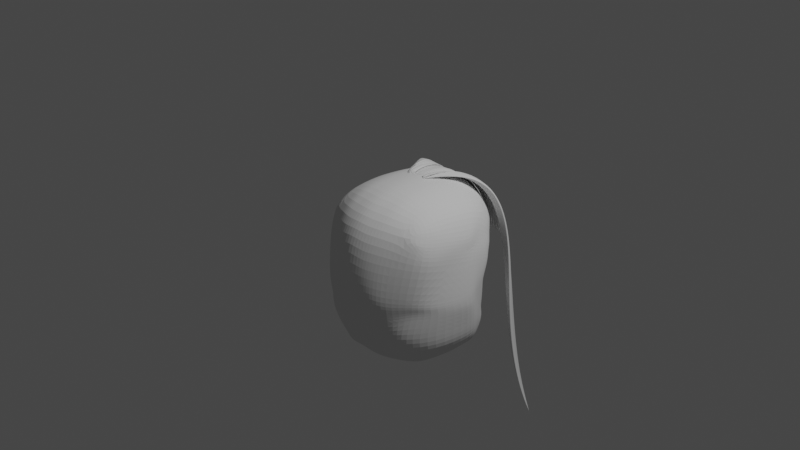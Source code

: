 # Source: gon5.blend  (saved by Blender 2.81.16; exported with 4.5.12 LTS)
import bpy
from mathutils import Matrix  # noqa: F401  (used for matrix-valued properties, if any)

bpy.ops.wm.read_factory_settings(use_empty=True)
scene = bpy.context.scene
scene.name = 'Scene'

# ---- collections
col_collection = bpy.data.collections.new('Collection'); scene.collection.children.link(col_collection)

# ---- world
world_world = bpy.data.worlds.new('World'); scene.world = world_world
world_world.use_nodes = True; world_world.node_tree.nodes.clear()
_N = world_world.node_tree.nodes; _L = world_world.node_tree.links
n0 = _N.new('ShaderNodeOutputWorld'); n0.name = 'World Output'; n0.location = (300, 300)
n1 = _N.new('ShaderNodeBackground'); n1.name = 'Background'; n1.location = (10, 300)
n1.inputs[0].default_value = (0.05088, 0.05088, 0.05088, 1.0)
_L.new(n1.outputs[0], n0.inputs[0])
n0.is_active_output = True
world_world.color = (0.05088, 0.05088, 0.05088)
world_world.use_sun_shadow = False
world_world.sun_shadow_jitter_overblur = 0.0

# ---- cameras
cam_camera = bpy.data.cameras.new('Camera')
cam_camera.clip_end = 100.0
cam_camera.ortho_scale = 7.314

# ---- lights
light_light = bpy.data.lights.new('Light', 'POINT')
light_light.transmission_factor = 0.0
light_light.energy = 1000.0
light_light.shadow_soft_size = 0.1
light_light.shadow_maximum_resolution = 0.006
light_light.use_absolute_resolution = True

# ---- meshes
me_plane = bpy.data.meshes.new('Plane')
me_plane.from_pydata([(-1.347, -1.313, -8.09), (0.0, -1.269, -8.535), (-1.181, 0.3744, -8.241), (0.0, 0.4515, -9.467), (-2.126, -1.346, -7.043), (-3.136, -1.747, -6.135), (-2.808, -2.024, -6.559), (-2.19, -1.683, -7.37), (0.0, -2.652, -8.531), (-2.449, 0.3601, -7.041), (-3.568, 0.1013, -6.62), (-5.309, -0.1598, -5.829), (-3.489, -2.65, -6.066), (-0.956, -3.017, -7.494), (0.0, -2.737, -8.431), (-4.263, -1.358, -5.916), (0.0, 2.306, -10.68), (0.0, 2.544, -8.492), (0.0, 4.147, -8.733), (0.0, 5.461, -8.778), (0.0, 8.783, -8.714), (-0.7577, 1.626, -8.209), (-1.281, 2.206, -7.828), (-0.8383, 4.183, -8.226), (-0.6477, 5.087, -8.696), (-0.8593, 8.709, -8.7), (-2.582, 1.346, -7.297), (-2.574, 3.04, -6.474), (-2.54, 4.433, -6.545), (-1.798, 4.822, -7.964), (-2.214, 8.274, -8.562), (-5.815, -0.4014, -3.995), (-2.699, 6.129, -6.737), (-3.962, 6.31, -6.083), (-5.304, 4.578, -5.123), (-4.807, 2.142, -5.472), (-2.606, 2.358, -6.247), (-3.201, 8.122, -8.138), (-5.69, 7.9, -5.791), (-6.527, 5.107, -3.939), (-5.722, 1.507, -4.891), (-3.65, 0.9562, -6.455), (-5.556, -1.549, -4.45), (-3.963, -3.548, -5.14), (-0.6449, -4.204, -6.605), (0.0, -3.959, -7.873), (-6.736, -0.4573, -2.717), (-5.254, -2.093, -3.18), (-3.12, -3.133, -3.977), (-0.7581, -3.617, -5.341), (0.0, -3.849, -6.14), (-6.44, 1.219, -3.427), (-6.745, 5.212, -2.879), (-5.826, 8.937, -4.852), (-3.748, 9.469, -7.646), (-2.486, 9.596, -8.303), (-1.651, 9.576, -8.563), (0.0, 9.587, -8.628), (-6.95, 1.353, -2.365), (-7.18, 4.277, -1.74), (-6.083, 9.295, -3.474), (-3.007, 10.85, -7.255), (-2.335, 10.99, -7.46), (-1.396, 11.08, -7.853), (-6.288, 8.057, -4.239), (0.0, 10.93, -8.007), (0.0, 11.89, -7.343), (0.0, 13.05, -5.598), (0.0, 13.47, -3.313), (-1.438, 12.06, -6.98), (-1.419, 12.87, -5.504), (-1.396, 13.3, -2.588), (-2.335, 11.81, -6.721), (-2.335, 12.94, -4.99), (-2.335, 13.11, -2.424), (-3.264, 11.74, -6.261), (-3.534, 12.34, -4.443), (-3.602, 12.58, -2.155), (-5.265, 11.68, -2.041), (-5.237, 11.37, -4.159), (-3.289, 6.353, -6.393), (-4.745, 8.203, -6.465), (-5.236, 9.404, -6.1), (-5.18, 10.6, -5.448), (-6.179, 9.564, -2.845), (-6.307, 9.633, -2.178), (-4.901, 5.483, -5.399), (-6.341, 6.625, -4.759), (-6.508, 7.116, -3.627), (-6.716, 7.515, -2.056), (-5.233, 3.404, -5.186), (-6.204, 3.411, -4.302), (-6.658, 3.231, -2.891), (-6.474, 8.476, -2.208), (-4.356, 6.091, -5.783), (-5.969, 7.405, -5.274), (-7.257, 3.206, -2.078), (0.0, 13.44, -0.7304), (-1.461, 13.25, -0.5603), (-2.335, 13.08, -0.5496), (-3.578, 12.66, -0.3971), (0.0, 12.97, 2.829), (-1.365, 12.92, 2.309), (-2.335, 12.79, 2.34), (-3.525, 12.35, 1.77), (0.0, 11.48, 5.01), (-1.396, 11.31, 4.951), (-2.6, 11.32, 4.43), (-3.982, 10.95, 3.789), (0.0, 9.002, 6.198), (-1.396, 8.647, 5.984), (-2.335, 8.521, 5.594), (-3.517, 8.418, 4.932), (0.0, 5.711, 6.558), (-1.396, 5.328, 6.231), (-2.335, 5.229, 5.954), (-3.517, 5.02, 5.335), (0.0, 3.686, 6.214), (-1.396, 3.303, 5.887), (-2.335, 3.204, 5.61), (-3.517, 2.564, 4.911), (0.0, 2.373, 5.766), (-1.396, 1.991, 5.439), (-2.335, 1.892, 5.162), (-3.517, 1.157, 4.556), (0.0, 0.3498, 5.148), (-1.396, -0.03298, 4.821), (-2.335, -0.132, 4.545), (-3.517, -0.8665, 3.938), (0.0, -0.9991, 4.592), (-1.317, -1.37, 4.348), (-2.396, -1.483, 3.967), (-3.32, -1.586, 3.404), (-6.329, 7.817, 0.5), (-6.336, 9.179, 0.07901), (-6.084, 8.374, 3.041), (-5.774, 9.334, 2.889), (-5.093, 11.68, -0.3165), (-4.992, 11.61, 1.532), (-6.05, 10.15, -0.2808), (-5.524, 10.44, 2.331), (-6.383, 4.528, 2.042), (-6.46, 3.457, 1.705), (-5.393, 4.779, 3.553), (-5.253, 3.707, 3.378), (-6.03, -0.7014, 1.366), (-6.244, 1.109, 1.718), (-4.513, -0.6006, 3.299), (-4.727, 1.205, 4.31), (-4.633, -2.236, 0.4301), (-4.322, -2.023, 2.06), (-1.375, -1.464, -7.914), (0.0, -1.412, -8.857), (-2.023, -1.471, -7.26), (-2.904, -1.778, -6.493), (-2.451, -1.927, -6.398), (-1.685, -1.688, -7.586), (0.0, -1.481, -9.064), (-1.427, -1.57, -7.544), (0.0, -1.617, -8.082), (-1.862, -1.612, -6.752), (-2.545, -1.919, -5.896), (-1.992, -1.759, -6.418), (-1.782, -1.707, -7.083), (0.0, -1.606, -7.925), (-2.449, 0.3601, -7.041), (0.0, -2.92, -3.71), (0.0, -3.559, -4.885), (0.0, 2.425, -9.588), (0.0, 7.122, -8.746), (-1.02, 1.916, -8.018), (-0.7535, 6.898, -8.698), (-2.512, 1.651, -7.263), (-2.006, 6.548, -8.263), (-2.95, 7.126, -7.438), (-4.86, 7.021, -6.038), (-5.929, 4.833, -4.569), (-5.265, 1.824, -5.181), (-3.128, 1.657, -6.351), (-4.051, 7.194, -6.53), (-5.719, 6.046, -5.365), (-5.729, 3.408, -4.773), (-5.203, 6.642, -5.651), (-7.175, 5.373, -1.419), (-7.649, 5.772, -1.416), (-8.15, 5.66, -0.5237), (-8.189, 4.866, -0.3893), (-8.098, 3.666, -0.5032), (-7.855, 3.216, -0.8256), (-7.599, 2.85, -0.9472), (-7.127, 2.658, -1.439), (-7.118, 2.747, -1.439), (-7.119, 5.118, -1.507), (-7.292, 3.872, -1.184), (-6.702, 4.222, -2.885), (-5.269, 3.991, -5.155), (-6.365, 4.259, -4.12), (-7.218, 3.741, -1.909), (-3.517, 3.792, 5.123), (-2.335, 4.217, 5.782), (-1.396, 4.316, 6.059), (0.0, 4.698, 6.386), (-6.422, 3.992, 1.873), (-5.323, 4.243, 3.465), (-5.829, 4.121, -4.671)], [(183, 184), (184, 185), (185, 186), (186, 187), (187, 188), (188, 189), (189, 190), (190, 191), (193, 192), (192, 183), (191, 193)], [(0, 2, 3, 1), (2, 0, 4, 9), (5, 10, 9, 4), (10, 5, 15, 11), (6, 12, 15, 5), (7, 13, 12, 6), (8, 14, 13, 7), (2, 21, 16, 3), (168, 16, 21, 170), (18, 17, 22, 23), (19, 18, 23, 24), (169, 19, 24, 171), (9, 26, 21, 2), (170, 21, 26, 172), (23, 22, 27, 28), (24, 23, 28, 29), (171, 24, 29, 173), (174, 37, 30, 173), (179, 81, 37, 174), (182, 95, 38, 175), (204, 196, 39, 176), (178, 41, 40, 177), (172, 178, 36, 27), (9, 10, 41, 26), (29, 28, 32), (27, 36, 28), (42, 31, 11, 15), (12, 43, 42, 15), (13, 44, 43, 12), (14, 45, 44, 13), (47, 46, 31, 42), (43, 48, 47, 42), (44, 49, 48, 43), (45, 50, 49, 44), (10, 11, 40, 41), (31, 51, 40, 11), (91, 40, 51, 92), (87, 39, 52, 88), (81, 38, 53, 82), (30, 37, 54, 55), (25, 30, 55, 56), (57, 20, 25, 56), (46, 58, 51, 31), (88, 52, 59, 89), (82, 53, 60, 83), (55, 54, 61, 62), (56, 55, 62, 63), (57, 56, 63, 65), (63, 69, 66, 65), (67, 66, 69, 70), (68, 67, 70, 71), (62, 72, 69, 63), (70, 69, 72, 73), (71, 70, 73, 74), (61, 75, 72, 62), (73, 72, 75, 76), (74, 73, 76, 77), (54, 82, 83, 61), (37, 81, 82, 54), (175, 38, 81, 179), (61, 83, 75), (76, 75, 83, 79), (77, 76, 79, 78), (79, 83, 60, 84), (78, 79, 84, 85), (64, 88, 89, 93), (95, 87, 88, 64), (176, 39, 87, 180), (196, 91, 92, 194), (177, 40, 91, 181), (38, 95, 64, 53), (53, 64, 93, 60), (180, 87, 95, 182), (93, 85, 84, 60), (58, 96, 92, 51), (194, 92, 96, 197), (74, 77, 100, 99), (71, 74, 99, 98), (68, 71, 98, 97), (99, 100, 104, 103), (98, 99, 103, 102), (97, 98, 102, 101), (103, 104, 108, 107), (102, 103, 107, 106), (101, 102, 106, 105), (107, 108, 112, 111), (106, 107, 111, 110), (105, 106, 110, 109), (111, 112, 116, 115), (110, 111, 115, 114), (109, 110, 114, 113), (199, 198, 120, 119), (200, 199, 119, 118), (201, 200, 118, 117), (119, 120, 124, 123), (118, 119, 123, 122), (117, 118, 122, 121), (123, 124, 128, 127), (122, 123, 127, 126), (121, 122, 126, 125), (127, 128, 132, 131), (126, 127, 131, 130), (125, 126, 130, 129), (93, 89, 133, 134), (134, 133, 135, 136), (108, 136, 135, 112), (78, 137, 100, 77), (104, 100, 137, 138), (108, 104, 138), (108, 138, 140), (108, 140, 136), (138, 137, 139, 140), (85, 139, 137, 78), (85, 93, 134, 139), (136, 140, 139, 134), (197, 96, 142, 202), (202, 142, 144, 203), (198, 203, 144, 120), (59, 141, 133, 89), (133, 141, 143, 135), (116, 112, 135, 143), (58, 46, 145, 146), (146, 145, 147, 148), (124, 148, 147, 128), (58, 146, 142, 96), (142, 146, 148, 144), (124, 120, 144, 148), (132, 128, 147, 150), (147, 145, 149, 150), (47, 149, 145, 46), (0, 1, 152, 151), (8, 7, 156, 157), (6, 5, 154, 155), (4, 0, 151, 153), (7, 6, 155, 156), (5, 4, 153, 154), (156, 155, 162, 163), (154, 153, 160, 161), (151, 152, 159, 158), (157, 156, 163, 164), (155, 154, 161, 162), (153, 151, 158, 160), (48, 49, 167, 166), (50, 167, 49), (86, 180, 182, 94), (35, 177, 181, 90), (34, 176, 180, 86), (33, 175, 179, 80), (26, 41, 178, 172), (36, 178, 177, 35), (195, 204, 176, 34), (94, 182, 175, 33), (80, 179, 174, 32), (32, 174, 173, 29), (25, 171, 173, 30), (22, 170, 172, 27), (20, 169, 171, 25), (17, 168, 170, 22), (90, 181, 204, 195), (116, 143, 203, 198), (141, 202, 203, 143), (59, 197, 202, 141), (113, 114, 200, 201), (114, 115, 199, 200), (115, 116, 198, 199), (52, 194, 197, 59), (39, 196, 194, 52), (181, 91, 196, 204)])
_uv = me_plane.uv_layers.new(name='UVMap')
_uv.uv.foreach_set('vector', [0.0, 0.0, 0.0, 1.0, 1.0, 1.0, 1.0, 0.0, 0.0, 1.0, 0.0, 0.0, 0.0, 0.0, 0.0, 0.0, 0.0, 0.0, 0.0, 0.0, 0.0, 0.0, 0.0, 0.0, 0.0, 0.0, 0.0, 0.0, 0.0, 0.0, 0.0, 0.0, 0.0, 0.0, 0.0, 0.0, 0.0, 0.0, 0.0, 0.0, 0.0, 0.0, 0.0, 0.0, 0.0, 0.0, 0.0, 0.0, 0.0, 0.0, 0.0, 0.0, 0.0, 0.0, 0.0, 0.0, 0.0, 1.0, 0.0, 0.0, 0.0, 0.0, 1.0, 1.0, 0.0, 0.0, 0.0, 0.0, 0.0, 0.0, 0.0, 0.0, 0.0, 0.0, 0.0, 0.0, 0.0, 0.0, 0.0, 0.0, 0.0, 0.0, 0.0, 0.0, 0.0, 0.0, 0.0, 0.0, 0.0, 0.0, 0.0, 0.0, 0.0, 0.0, 0.0, 0.0, 0.0, 0.0, 0.0, 0.0, 0.0, 0.0, 0.0, 1.0, 0.0, 0.0, 0.0, 0.0, 0.0, 0.0, 0.0, 0.0, 0.0, 0.0, 0.0, 0.0, 0.0, 0.0, 0.0, 0.0, 0.0, 0.0, 0.0, 0.0, 0.0, 0.0, 0.0, 0.0, 0.0, 0.0, 0.0, 0.0, 0.0, 0.0, 0.0, 0.0, 0.0, 0.0, 0.0, 0.0, 0.0, 0.0, 0.0, 0.0, 0.0, 0.0, 0.0, 0.0, 0.0, 0.0, 0.0, 0.0, 0.0, 0.0, 0.0, 0.0, 0.0, 0.0, 0.0, 0.0, 0.0, 0.0, 0.0, 0.0, 0.0, 0.0, 0.0, 0.0, 0.0, 0.0, 0.0, 0.0, 0.0, 0.0, 0.0, 0.0, 0.0, 0.0, 0.0, 0.0, 0.0, 0.0, 0.0, 0.0, 0.0, 0.0, 0.0, 0.0, 0.0, 0.0, 0.0, 0.0, 0.0, 0.0, 0.0, 0.0, 0.0, 0.0, 0.0, 0.0, 0.0, 0.0, 0.0, 0.0, 0.0, 0.0, 0.0, 0.0, 0.0, 0.0, 0.0, 0.0, 0.0, 0.0, 0.0, 0.0, 0.0, 0.0, 0.0, 0.0, 0.0, 0.0, 0.0, 0.0, 0.0, 0.0, 0.0, 0.0, 0.0, 0.0, 0.0, 0.0, 0.0, 0.0, 0.0, 0.0, 0.0, 0.0, 0.0, 0.0, 0.0, 0.0, 0.0, 0.0, 0.0, 0.0, 0.0, 0.0, 0.0, 0.0, 0.0, 0.0, 0.0, 0.0, 0.0, 0.0, 0.0, 0.0, 0.0, 0.0, 0.0, 0.0, 0.0, 0.0, 0.0, 0.0, 0.0, 0.0, 0.0, 0.0, 0.0, 0.0, 0.0, 0.0, 0.0, 0.0, 0.0, 0.0, 0.0, 0.0, 0.0, 0.0, 0.0, 0.0, 0.0, 0.0, 0.0, 0.0, 0.0, 0.0, 0.0, 0.0, 0.0, 0.0, 0.0, 0.0, 0.0, 0.0, 0.0, 0.0, 0.0, 0.0, 0.0, 0.0, 0.0, 0.0, 0.0, 0.0, 0.0, 0.0, 0.0, 0.0, 0.0, 0.0, 0.0, 0.0, 0.0, 0.0, 0.0, 0.0, 0.0, 0.0, 0.0, 0.0, 0.0, 0.0, 0.0, 0.0, 0.0, 0.0, 0.0, 0.0, 0.0, 0.0, 0.0, 0.0, 0.0, 0.0, 0.0, 0.0, 0.0, 0.0, 0.0, 0.0, 0.0, 0.0, 0.0, 0.0, 0.0, 0.0, 0.0, 0.0, 0.0, 0.0, 0.0, 0.0, 0.0, 0.0, 0.0, 0.0, 0.0, 0.0, 0.0, 0.0, 0.0, 0.0, 0.0, 0.0, 0.0, 0.0, 0.0, 0.0, 0.0, 0.0, 0.0, 0.0, 0.0, 0.0, 0.0, 0.0, 0.0, 0.0, 0.0, 0.0, 0.0, 0.0, 0.0, 0.0, 0.0, 0.0, 0.0, 0.0, 0.0, 0.0, 0.0, 0.0, 0.0, 0.0, 0.0, 0.0, 0.0, 0.0, 0.0, 0.0, 0.0, 0.0, 0.0, 0.0, 0.0, 0.0, 0.0, 0.0, 0.0, 0.0, 0.0, 0.0, 0.0, 0.0, 0.0, 0.0, 0.0, 0.0, 0.0, 0.0, 0.0, 0.0, 0.0, 0.0, 0.0, 0.0, 0.0, 0.0, 0.0, 0.0, 0.0, 0.0, 0.0, 0.0, 0.0, 0.0, 0.0, 0.0, 0.0, 0.0, 0.0, 0.0, 0.0, 0.0, 0.0, 0.0, 0.0, 0.0, 0.0, 0.0, 0.0, 0.0, 0.0, 0.0, 0.0, 0.0, 0.0, 0.0, 0.0, 0.0, 0.0, 0.0, 0.0, 0.0, 0.0, 0.0, 0.0, 0.0, 0.0, 0.0, 0.0, 0.0, 0.0, 0.0, 0.0, 0.0, 0.0, 0.0, 0.0, 0.0, 0.0, 0.0, 0.0, 0.0, 0.0, 0.0, 0.0, 0.0, 0.0, 0.0, 0.0, 0.0, 0.0, 0.0, 0.0, 0.0, 0.0, 0.0, 0.0, 0.0, 0.0, 0.0, 0.0, 0.0, 0.0, 0.0, 0.0, 0.0, 0.0, 0.0, 0.0, 0.0, 0.0, 0.0, 0.0, 0.0, 0.0, 0.0, 0.0, 0.0, 0.0, 0.0, 0.0, 0.0, 0.0, 0.0, 0.0, 0.0, 0.0, 0.0, 0.0, 0.0, 0.0, 0.0, 0.0, 0.0, 0.0, 0.0, 0.0, 0.0, 0.0, 0.0, 0.0, 0.0, 0.0, 0.0, 0.0, 0.0, 0.0, 0.0, 0.0, 0.0, 0.0, 0.0, 0.0, 0.0, 0.0, 0.0, 0.0, 0.0, 0.0, 0.0, 0.0, 0.0, 0.0, 0.0, 0.0, 0.0, 0.0, 0.0, 0.0, 0.0, 0.0, 0.0, 0.0, 0.0, 0.0, 0.0, 0.0, 0.0, 0.0, 0.0, 0.0, 0.0, 0.0, 0.0, 0.0, 0.0, 0.0, 0.0, 0.0, 0.0, 0.0, 0.0, 0.0, 0.0, 0.0, 0.0, 0.0, 0.0, 0.0, 0.0, 0.0, 0.0, 0.0, 0.0, 0.0, 0.0, 0.0, 0.0, 0.0, 0.0, 0.0, 0.0, 0.0, 0.0, 0.0, 0.0, 0.0, 0.0, 0.0, 0.0, 0.0, 0.0, 0.0, 0.0, 0.0, 0.0, 0.0, 0.0, 0.0, 0.0, 0.0, 0.0, 0.0, 0.0, 0.0, 0.0, 0.0, 0.0, 0.0, 0.0, 0.0, 0.0, 0.0, 0.0, 0.0, 0.0, 0.0, 0.0, 0.0, 0.0, 0.0, 0.0, 0.0, 0.0, 0.0, 0.0, 0.0, 0.0, 0.0, 0.0, 0.0, 0.0, 0.0, 0.0, 0.0, 0.0, 0.0, 0.0, 0.0, 0.0, 0.0, 0.0, 0.0, 0.0, 0.0, 0.0, 0.0, 0.0, 0.0, 0.0, 0.0, 0.0, 0.0, 0.0, 0.0, 0.0, 0.0, 0.0, 0.0, 0.0, 0.0, 0.0, 0.0, 0.0, 0.0, 0.0, 0.0, 0.0, 0.0, 0.0, 0.0, 0.0, 0.0, 0.0, 0.0, 0.0, 0.0, 0.0, 0.0, 0.0, 0.0, 0.0, 0.0, 0.0, 0.0, 0.0, 0.0, 0.0, 0.0, 0.0, 0.0, 0.0, 0.0, 0.0, 0.0, 0.0, 0.0, 0.0, 0.0, 0.0, 0.0, 0.0, 0.0, 0.0, 0.0, 0.0, 0.0, 0.0, 0.0, 0.0, 0.0, 0.0, 0.0, 0.0, 0.0, 0.0, 0.0, 0.0, 0.0, 0.0, 0.0, 0.0, 0.0, 0.0, 0.0, 0.0, 0.0, 0.0, 0.0, 0.0, 0.0, 0.0, 0.0, 0.0, 0.0, 0.0, 0.0, 0.0, 0.0, 0.0, 0.0, 0.0, 0.0, 0.0, 0.0, 0.0, 0.0, 0.0, 0.0, 0.0, 0.0, 0.0, 0.0, 0.0, 0.0, 0.0, 0.0, 0.0, 0.0, 0.0, 0.0, 0.0, 0.0, 0.0, 0.0, 0.0, 0.0, 0.0, 0.0, 0.0, 0.0, 0.0, 0.0, 0.0, 0.0, 0.0, 0.0, 0.0, 0.0, 0.0, 0.0, 0.0, 0.0, 0.0, 0.0, 0.0, 0.0, 0.0, 0.0, 0.0, 0.0, 0.0, 0.0, 0.0, 0.0, 0.0, 0.0, 0.0, 0.0, 0.0, 0.0, 0.0, 0.0, 0.0, 0.0, 0.0, 0.0, 0.0, 0.0, 0.0, 0.0, 0.0, 0.0, 0.0, 0.0, 0.0, 0.0, 0.0, 0.0, 0.0, 0.0, 0.0, 0.0, 0.0, 0.0, 0.0, 0.0, 0.0, 0.0, 0.0, 0.0, 0.0, 0.0, 0.0, 0.0, 0.0, 0.0, 0.0, 0.0, 0.0, 0.0, 0.0, 0.0, 0.0, 0.0, 0.0, 0.0, 0.0, 0.0, 0.0, 0.0, 0.0, 0.0, 0.0, 0.0, 0.0, 0.0, 0.0, 0.0, 0.0, 0.0, 0.0, 0.0, 0.0, 0.0, 0.0, 0.0, 0.0, 0.0, 0.0, 0.0, 0.0, 0.0, 0.0, 0.0, 0.0, 0.0, 0.0, 0.0, 0.0, 0.0, 0.0, 0.0, 0.0, 0.0, 0.0, 0.0, 0.0, 0.0, 0.0, 0.0, 0.0, 0.0, 0.0, 0.0, 0.0, 0.0, 0.0, 0.0, 0.0, 0.0, 0.0, 0.0, 0.0, 0.0, 0.0, 0.0, 0.0, 0.0, 0.0, 0.0, 0.0, 0.0, 0.0, 0.0, 0.0, 0.0, 0.0, 0.0, 0.0, 0.0, 0.0, 0.0, 0.0, 0.0, 0.0, 0.0, 0.0, 0.0, 0.0, 0.0, 0.0, 0.0, 0.0, 0.0, 0.0, 0.0, 0.0, 0.0, 0.0, 0.0, 0.0, 0.0, 0.0, 0.0, 0.0, 0.0, 0.0, 0.0, 0.0, 0.0, 0.0, 0.0, 0.0, 0.0, 0.0, 0.0, 0.0, 0.0, 0.0, 0.0, 0.0, 0.0, 0.0, 0.0, 0.0, 0.0, 0.0, 0.0, 0.0, 0.0, 0.0, 0.0, 0.0, 0.0, 0.0, 0.0, 0.0, 0.0, 0.0, 0.0, 0.0, 0.0, 0.0, 0.0, 0.0, 0.0, 0.0, 0.0, 0.0, 0.0, 0.0, 0.0, 0.0, 1.0, 0.0, 1.0, 0.0, 0.0, 0.0, 0.0, 0.0, 0.0, 0.0, 0.0, 0.0, 0.0, 0.0, 0.0, 0.0, 0.0, 0.0, 0.0, 0.0, 0.0, 0.0, 0.0, 0.0, 0.0, 0.0, 0.0, 0.0, 0.0, 0.0, 0.0, 0.0, 0.0, 0.0, 0.0, 0.0, 0.0, 0.0, 0.0, 0.0, 0.0, 0.0, 0.0, 0.0, 0.0, 0.0, 0.0, 0.0, 0.0, 0.0, 0.0, 0.0, 0.0, 0.0, 0.0, 0.0, 0.0, 0.0, 0.0, 0.0, 0.0, 0.0, 0.0, 0.0, 1.0, 0.0, 1.0, 0.0, 0.0, 0.0, 0.0, 0.0, 0.0, 0.0, 0.0, 0.0, 0.0, 0.0, 0.0, 0.0, 0.0, 0.0, 0.0, 0.0, 0.0, 0.0, 0.0, 0.0, 0.0, 0.0, 0.0, 0.0, 0.0, 0.0, 0.0, 0.0, 0.0, 0.0, 0.0, 0.0, 0.0, 0.0, 0.0, 0.0, 0.0, 0.0, 0.0, 0.0, 0.0, 0.0, 0.0, 0.0, 0.0, 0.0, 0.0, 0.0, 0.0, 0.0, 0.0, 0.0, 0.0, 0.0, 0.0, 0.0, 0.0, 0.0, 0.0, 0.0, 0.0, 0.0, 0.0, 0.0, 0.0, 0.0, 0.0, 0.0, 0.0, 0.0, 0.0, 0.0, 0.0, 0.0, 0.0, 0.0, 0.0, 0.0, 0.0, 0.0, 0.0, 0.0, 0.0, 0.0, 0.0, 0.0, 0.0, 0.0, 0.0, 0.0, 0.0, 0.0, 0.0, 0.0, 0.0, 0.0, 0.0, 0.0, 0.0, 0.0, 0.0, 0.0, 0.0, 0.0, 0.0, 0.0, 0.0, 0.0, 0.0, 0.0, 0.0, 0.0, 0.0, 0.0, 0.0, 0.0, 0.0, 0.0, 0.0, 0.0, 0.0, 0.0, 0.0, 0.0, 0.0, 0.0, 0.0, 0.0, 0.0, 0.0, 0.0, 0.0, 0.0, 0.0, 0.0, 0.0, 0.0, 0.0, 0.0, 0.0, 0.0, 0.0, 0.0, 0.0, 0.0, 0.0, 0.0, 0.0, 0.0, 0.0, 0.0, 0.0, 0.0, 0.0, 0.0, 0.0, 0.0, 0.0, 0.0, 0.0, 0.0, 0.0, 0.0, 0.0, 0.0, 0.0, 0.0, 0.0, 0.0, 0.0, 0.0, 0.0, 0.0, 0.0, 0.0, 0.0, 0.0, 0.0, 0.0, 0.0, 0.0, 0.0, 0.0, 0.0, 0.0, 0.0, 0.0, 0.0, 0.0, 0.0, 0.0, 0.0, 0.0, 0.0, 0.0, 0.0, 0.0, 0.0, 0.0, 0.0, 0.0, 0.0, 0.0, 0.0, 0.0, 0.0, 0.0, 0.0, 0.0, 0.0, 0.0, 0.0, 0.0, 0.0, 0.0, 0.0, 0.0, 0.0, 0.0, 0.0, 0.0, 0.0, 0.0, 0.0, 0.0, 0.0, 0.0, 0.0, 0.0, 0.0, 0.0, 0.0])
me_plane.use_remesh_fix_poles = True
me_plane.use_remesh_preserve_attributes = False
me_plane.use_mirror_vertex_groups = False
me_plane.update()
me_sphere = bpy.data.meshes.new('Sphere')
me_sphere.from_pydata([(0.0864, 0.1312, -1.374), (0.0864, 0.3177, -1.366), (0.0864, 0.5141, -1.409), (0.0864, 0.6761, -1.501), (0.0864, 0.795, -1.646), (0.09659, 0.8834, -1.802), (0.1134, 0.9378, -1.969), (0.09797, 0.9539, -2.153), (0.1419, 0.1276, -1.376), (0.1769, 0.3112, -1.364), (0.2091, 0.5043, -1.412), (0.2508, 0.6631, -1.503), (0.2793, 0.7797, -1.645), (0.3046, 0.8664, -1.813), (0.3279, 0.919, -1.987), (0.2889, 0.9384, -2.177), (0.1307, 0.5097, -1.421), (0.1229, 0.3164, -1.368), (0.1144, 0.1306, -1.375), (0.1349, 0.9517, -2.157), (0.1639, 0.9334, -1.974), (0.154, 0.8792, -1.813), (0.1479, 0.7913, -1.647), (0.1586, 0.3129, -1.369), (0.0864, 0.03725, -1.401), (0.2348, 0.7836, -1.646), (0.2536, 0.8707, -1.813), (0.2674, 0.9244, -1.98), (0.2412, 0.9436, -2.174), (0.1325, 0.1288, -1.376), (0.1826, 0.5047, -1.422), (0.2135, 0.6664, -1.503), (0.156, 0.5072, -1.421), (0.1403, 0.3147, -1.368), (0.1232, 0.1294, -1.376), (0.1982, 0.9483, -2.163), (0.2148, 0.929, -1.979), (0.2025, 0.8751, -1.813), (0.1763, 0.6698, -1.503), (0.1902, 0.7876, -1.647), (0.0864, -0.05635, -1.406), (0.04123, 0.315, -1.361), (0.04003, 0.08163, -1.416), (0.0142, 0.6713, -1.501), (0.04703, 0.1057, -1.415), (-0.005476, 0.8771, -1.811), (0.02763, 0.9494, -2.164), (0.02943, 0.5081, -1.419), (0.003764, 0.7894, -1.645), (0.119, 0.08327, -1.418), (0.1409, 0.6729, -1.503), (0.1237, 0.03573, -1.422), (0.2322, 0.6648, -1.503), (0.1677, 0.3121, -1.369), (0.2935, 0.9221, -1.981), (0.1958, 0.5034, -1.422), (0.0864, -0.009549, -1.404), (0.3124, 0.9213, -1.991), (0.1372, 0.1283, -1.376), (0.257, 0.7817, -1.646), (-0.02336, 0.9312, -1.984), (0.1213, 0.05962, -1.418), (0.1693, 0.5082, -1.412), (0.1279, 0.1293, -1.376), (0.222, 0.929, -1.979), (0.2505, 0.9267, -1.978), (0.2281, 0.8729, -1.813), (0.2125, 0.7856, -1.646), (0.1949, 0.6681, -1.503), (0.0864, 0.08405, -1.399), (0.1494, 0.3139, -1.364), (0.1167, 0.1066, -1.418), (0.09638, 0.06002, -1.379), (0.1188, 0.1301, -1.375), (0.1991, 0.9312, -1.978), (0.169, 0.7894, -1.647), (0.1434, 0.5085, -1.421), (0.1626, 0.9494, -2.161), (0.1783, 0.8771, -1.813), (0.1258, 0.1057, -1.418), (0.1586, 0.6713, -1.503), (0.1328, 0.08164, -1.42), (0.1316, 0.3156, -1.363), (0.1293, 0.09368, -1.419), (0.1223, 0.1181, -1.417), (0.1267, 0.7931, -1.648), (0.1297, 0.8813, -1.813), (0.1442, 0.9356, -1.978), (0.1099, 0.131, -1.375), (0.1142, 0.3172, -1.363), (0.1181, 0.5132, -1.411), (0.1122, 0.06024, -1.421), (0.1232, 0.6745, -1.503), (0.1146, -0.01018, -1.405), (0.1134, 0.02503, -1.404), (0.1111, 0.09576, -1.418), (0.05402, 0.1294, -1.373), (0.07642, 0.05998, -1.416), (0.05612, 0.1062, -1.416), (0.02338, 0.3133, -1.361), (-0.02212, 0.6681, -1.501), (-0.0397, 0.7856, -1.644), (0.2791, 0.8686, -1.813), (-0.05525, 0.8729, -1.811), (-0.07455, 0.9267, -1.989), (-0.04612, 0.929, -1.988), (0.04492, 0.129, -1.373), (0.003526, 0.5056, -1.419), (0.05146, 0.05932, -1.397), (-0.08424, 0.7817, -1.643), (0.0356, 0.128, -1.373), (-0.1275, 0.9221, -1.999), (-0.02303, 0.503, -1.419), (-0.1172, 0.9221, -1.995), (0.005087, 0.3115, -1.367), (-0.05935, 0.6648, -1.501), (0.04913, 0.03536, -1.401), (0.03191, 0.6729, -1.501), (0.05379, 0.08297, -1.415), (0.07708, 0.8834, -1.8), (-0.01742, 0.7876, -1.644), (-0.003503, 0.6698, -1.501), (-0.02974, 0.8751, -1.811), (-0.03889, 0.929, -1.987), (-0.007774, 0.9483, -2.168), (0.2678, 0.9413, -2.175), (0.04958, 0.129, -1.373), (0.03253, 0.3142, -1.366), (0.0168, 0.5069, -1.419), (-0.04073, 0.6664, -1.501), (-0.009752, 0.5043, -1.419), (0.04026, 0.1285, -1.373), (-0.04977, 0.9436, -2.183), (-0.09129, 0.9244, -1.992), (-0.08076, 0.8707, -1.811), (-0.06197, 0.7836, -1.644), (0.01423, 0.3124, -1.366), (0.02495, 0.7913, -1.645), (0.09183, 0.06017, -1.376), (0.01879, 0.8792, -1.811), (0.01141, 0.9334, -1.978), (0.05487, 0.9517, -2.158), (0.05845, 0.1303, -1.373), (0.04992, 0.3158, -1.366), (0.04206, 0.5094, -1.418), (-0.09647, 0.9378, -2.183), (-0.1435, 0.9197, -1.999), (-0.1318, 0.8664, -1.811), (-0.1065, 0.7797, -1.643), (-0.07796, 0.6631, -1.501), (-0.03631, 0.5017, -1.419), (-0.004059, 0.3106, -1.367), (0.03093, 0.1272, -1.374), (0.09139, 0.9539, -2.151), (0.06141, 0.9378, -1.969), (0.1326, 0.9356, -1.969), (0.1764, 0.9334, -1.98), (0.1916, 0.9312, -1.981), (0.2772, 0.9244, -1.979), (0.2407, 0.9267, -1.981), (0.05052, 0.1178, -1.415), (0.2183, 0.946, -2.164), (0.04353, 0.09368, -1.415), (0.04614, 0.7931, -1.645), (0.04306, 0.8813, -1.811), (0.03134, 0.9356, -1.98), (0.06289, 0.1307, -1.373), (0.05862, 0.3167, -1.365), (0.05469, 0.5106, -1.418), (0.06056, 0.05987, -1.418), (0.04962, 0.6745, -1.501), (0.05823, -0.01055, -1.403), (0.05939, 0.02466, -1.401), (0.06172, 0.09509, -1.416), (-0.1063, 0.8686, -1.811), (-0.07618, 0.9413, -2.186), (0.08098, 0.05951, -1.376), (0.04225, 0.9356, -1.97), (-0.00057, 0.9334, -1.985), (-0.01568, 0.9312, -1.987), (-0.1011, 0.9244, -1.992), (-0.06459, 0.9267, -1.991), (-0.02771, 0.946, -2.172), (0.2408, 0.664, -1.503), (0.172, 0.3116, -1.369), (0.3196, 0.9345, -1.979), (0.202, 0.505, -1.412), (0.0864, -0.03136, -1.405), (0.1394, 0.1281, -1.376), (0.2674, 0.7951, -1.636), (0.1224, 0.04835, -1.421), (-0.06802, 0.664, -1.501), (0.1309, 0.08807, -1.419), (0.114, 0.008622, -1.404), (-0.02922, 0.5024, -1.419), (0.000825, 0.3111, -1.367), (-0.09462, 0.7951, -1.634), (0.0419, 0.08806, -1.415), (0.05037, 0.04798, -1.4), (-0.1349, 0.9353, -1.989), (0.03342, 0.1278, -1.373), (0.05885, 0.00825, -1.402), (0.291, 0.8819, -1.804), (-0.1182, 0.8819, -1.801), (0.1631, 0.3126, -1.364), (0.2663, 0.884, -1.804), (0.1892, 0.5063, -1.412), (0.1349, 0.1282, -1.376), (0.2459, 0.797, -1.636), (0.1202, 0.07117, -1.42), (0.2228, 0.6656, -1.503), (0.1275, 0.09971, -1.419), (0.1128, 0.04289, -1.419), (0.2853, 0.9375, -1.97), (0.05998, 0.04227, -1.419), (-0.05004, 0.6656, -1.501), (0.04528, 0.09971, -1.415), (0.03793, 0.1283, -1.373), (0.05263, 0.0708, -1.418), (-0.07311, 0.797, -1.634), (-0.09352, 0.884, -1.801), (0.00966, 0.312, -1.366), (-0.01639, 0.5037, -1.419), (-0.1092, 0.9375, -1.984), (0.2042, 0.6673, -1.503), (0.1759, 0.5053, -1.422), (0.1302, 0.1287, -1.376), (0.2589, 0.9399, -1.969), (0.2408, 0.8862, -1.804), (0.2236, 0.7989, -1.637), (0.154, 0.3134, -1.369), (0.1178, 0.0951, -1.418), (0.124, 0.1121, -1.417), (0.1117, 0.07814, -1.418), (-0.08292, 0.9399, -1.981), (0.01881, 0.3128, -1.366), (-0.003113, 0.505, -1.419), (-0.05083, 0.7989, -1.634), (0.06114, 0.07748, -1.417), (0.04877, 0.1118, -1.415), (-0.03143, 0.6673, -1.501), (0.04259, 0.1283, -1.373), (-0.06801, 0.8862, -1.801), (0.05496, 0.09443, -1.416), (0.1626, 0.5066, -1.421), (0.1256, 0.1295, -1.376), (0.2314, 0.9422, -1.97), (0.2153, 0.8883, -1.804), (0.2014, 0.8009, -1.637), (0.05729, 0.1181, -1.415), (0.0864, 0.1074, -1.416), (0.1449, 0.3143, -1.369), (0.1155, 0.1188, -1.417), (0.1856, 0.6689, -1.503), (0.1205, 0.1241, -1.417), (0.1105, 0.1134, -1.417), (-0.01281, 0.6689, -1.501), (0.02795, 0.3137, -1.366), (0.06231, 0.1127, -1.415), (-0.0425, 0.8883, -1.801), (-0.02856, 0.8009, -1.635), (0.04725, 0.1292, -1.373), (0.01016, 0.5063, -1.419), (-0.05536, 0.9422, -1.98), (0.05227, 0.1234, -1.415), (-0.00683, 0.8028, -1.635), (-0.03113, 0.9444, -1.976), (-0.01761, 0.8904, -1.801), (0.0518, 0.1296, -1.373), (0.03548, 0.1046, -1.415), (0.00535, 0.6705, -1.501), (0.04772, 0.1234, -1.396), (0.04364, 0.1171, -1.415), (0.03956, 0.1109, -1.415), (0.02312, 0.5075, -1.419), (0.03688, 0.3146, -1.366), (0.03766, 0.1079, -1.415), (0.0416, 0.114, -1.415), (0.04568, 0.1202, -1.415), (0.04976, 0.1261, -1.415), (0.1296, 0.1184, -1.418), (0.1685, 0.6705, -1.503), (0.1379, 0.1073, -1.418), (0.1337, 0.1128, -1.418), (0.1254, 0.124, -1.399), (0.1213, 0.1296, -1.376), (0.2078, 0.9443, -1.969), (0.1809, 0.8027, -1.637), (0.1504, 0.51, -1.411), (0.1918, 0.8903, -1.804), (0.1364, 0.3151, -1.368), (0.1356, 0.1102, -1.418), (0.1316, 0.1156, -1.418), (0.1275, 0.1212, -1.418), (0.1233, 0.1268, -1.417), (0.1166, 0.1304, -1.375), (0.1851, 0.9465, -1.971), (0.1584, 0.8047, -1.638), (0.1371, 0.5113, -1.411), (0.1661, 0.8925, -1.804), (0.1272, 0.316, -1.368), (0.1224, 0.09466, -1.418), (0.1497, 0.6721, -1.503), (0.1282, 0.05869, -1.421), (0.1253, 0.07652, -1.42), (0.1195, 0.1125, -1.417), (0.1267, 0.06821, -1.42), (0.1239, 0.08573, -1.418), (0.1209, 0.1036, -1.417), (0.118, 0.1214, -1.417), (0.05332, 0.1122, -1.415), (0.04458, 0.05865, -1.397), (0.04557, 0.3154, -1.366), (0.04749, 0.0765, -1.416), (0.02306, 0.6721, -1.501), (0.006658, 0.8925, -1.801), (0.03575, 0.5088, -1.419), (0.01436, 0.8047, -1.635), (-0.008124, 0.9466, -1.976), (0.05624, 0.1301, -1.373), (0.05041, 0.09435, -1.415), (0.04614, 0.06784, -1.399), (0.04895, 0.08543, -1.415), (0.05187, 0.1033, -1.415), (0.05478, 0.1207, -1.415), (0.05892, 0.1007, -1.416), (0.03092, 0.8946, -1.801), (0.05427, 0.3162, -1.361), (0.06067, 0.1305, -1.373), (0.05543, 0.04214, -1.398), (0.03554, 0.8065, -1.636), (0.02138, 0.9488, -1.97), (0.04838, 0.51, -1.418), (0.05368, 0.0124, -1.402), (0.04076, 0.6737, -1.501), (0.05717, 0.07124, -1.418), (0.05461, 0.02811, -1.401), (0.0563, 0.05687, -1.397), (0.05805, 0.08595, -1.417), (0.0598, 0.1154, -1.415), (0.1153, 0.07083, -1.418), (0.1312, 0.6738, -1.503), (0.1187, 0.01063, -1.404), (0.117, 0.04059, -1.422), (0.1136, 0.1008, -1.417), (0.1363, 0.8066, -1.638), (0.1407, 0.8947, -1.804), (0.1532, 0.9489, -1.967), (0.1119, 0.1308, -1.375), (0.1181, 0.3168, -1.368), (0.1238, 0.5104, -1.421), (0.1178, 0.02663, -1.404), (0.1162, 0.05557, -1.421), (0.1145, 0.08583, -1.418), (0.1128, 0.1158, -1.417), (0.1065, 0.8084, -1.637), (0.1132, 0.8967, -1.798), (0.09816, 0.1308, -1.375), (0.1003, 0.3174, -1.362), (0.1023, 0.5114, -1.42), (0.1048, 0.6753, -1.502), (0.09874, 0.08975, -1.418), (0.123, 0.951, -1.96), (0.09845, 0.1103, -1.417), (0.07221, 0.5114, -1.419), (0.06838, 0.8085, -1.636), (0.06994, 0.6754, -1.501), (0.07397, 0.3172, -1.361), (0.07588, 0.131, -1.373), (0.05284, 0.9511, -1.96), (0.07536, 0.08899, -1.417), (0.06186, 0.8968, -1.795), (0.07562, 0.1098, -1.416), (0.1447, 0.1184, -1.369), (0.1823, 0.309, -1.364), (0.2061, 0.5078, -1.408), (0.2531, 0.6698, -1.498), (0.2939, 0.7887, -1.655), (0.3178, 0.8771, -1.809), (0.3458, 0.9339, -2.001), (0.3138, 0.9507, -2.182), (0.2683, 0.3025, -1.336), (0.3245, 0.498, -1.375), (0.4154, 0.6568, -1.471), (0.486, 0.7734, -1.637), (0.526, 0.8601, -1.802), (0.5582, 0.9187, -2.037), (0.502, 0.9384, -2.223), (0.252, 0.5034, -1.406), (0.2178, 0.3076, -1.355), (0.172, 0.1177, -1.363), (0.3502, 0.9491, -2.189), (0.3958, 0.9304, -2.01), (0.376, 0.8729, -1.816), (0.3552, 0.785, -1.651), (0.2521, 0.3042, -1.346), (0.4417, 0.7773, -1.642), (0.4752, 0.8644, -1.807), (0.4985, 0.9231, -2.024), (0.4547, 0.9429, -2.216), (0.1895, 0.1159, -1.357), (0.3018, 0.4984, -1.392), (0.3787, 0.6601, -1.478), (0.2762, 0.501, -1.399), (0.2345, 0.306, -1.351), (0.1806, 0.1165, -1.36), (0.4128, 0.9468, -2.2), (0.4461, 0.9268, -2.019), (0.4244, 0.8688, -1.811), (0.342, 0.6635, -1.484), (0.3974, 0.7813, -1.647), (0.3071, 0.6666, -1.49), (0.3971, 0.6585, -1.474), (0.2609, 0.3033, -1.343), (0.5244, 0.9212, -2.028), (0.3145, 0.4971, -1.388), (0.5423, 0.9208, -2.04), (0.1939, 0.1155, -1.356), (0.4638, 0.7754, -1.64), (0.2862, 0.5019, -1.386), (0.185, 0.1164, -1.359), (0.4533, 0.927, -2.02), (0.4817, 0.9251, -2.022), (0.4498, 0.8666, -1.809), (0.4195, 0.7793, -1.644), (0.3604, 0.6618, -1.481), (0.2419, 0.3051, -1.343), (0.1762, 0.1173, -1.361), (0.4305, 0.9288, -2.016), (0.3763, 0.7831, -1.649), (0.2641, 0.5022, -1.403), (0.3774, 0.9473, -2.196), (0.4002, 0.8709, -1.814), (0.3246, 0.6651, -1.487), (0.2247, 0.3068, -1.348), (0.3341, 0.7868, -1.653), (0.3519, 0.875, -1.818), (0.3758, 0.9323, -2.012), (0.1677, 0.1182, -1.364), (0.2079, 0.3085, -1.353), (0.237, 0.5069, -1.4), (0.2897, 0.6682, -1.493), (0.5006, 0.8623, -1.805), (0.4811, 0.941, -2.219), (0.365, 0.932, -2.002), (0.4077, 0.9306, -2.017), (0.4228, 0.9287, -2.019), (0.5083, 0.9232, -2.025), (0.4718, 0.925, -2.023), (0.4328, 0.9448, -2.204), (0.4056, 0.6577, -1.473), (0.265, 0.3029, -1.342), (0.5504, 0.9341, -2.029), (0.3176, 0.4987, -1.377), (0.4733, 0.7888, -1.629), (0.5116, 0.8756, -1.794), (0.2551, 0.3038, -1.34), (0.4871, 0.8777, -1.796), (0.3053, 0.5, -1.381), (0.1918, 0.1154, -1.357), (0.4519, 0.7907, -1.631), (0.3879, 0.6593, -1.476), (0.517, 0.9365, -2.017), (0.3696, 0.661, -1.479), (0.2954, 0.499, -1.394), (0.1986, 0.1183, -1.361), (0.4907, 0.9384, -2.014), (0.4617, 0.8799, -1.799), (0.4298, 0.7927, -1.634), (0.2477, 0.3047, -1.347), (0.2826, 0.5003, -1.398), (0.1827, 0.1166, -1.359), (0.4632, 0.9402, -2.012), (0.4362, 0.882, -1.801), (0.4076, 0.7946, -1.636), (0.2389, 0.3055, -1.349), (0.1732, 0.1059, -1.404), (0.3512, 0.6626, -1.482), (0.1872, 0.1246, -1.388), (0.1892, 0.1124, -1.401), (0.3343, 0.6642, -1.485), (0.1851, 0.1179, -1.383), (0.1787, 0.1167, -1.361), (0.4398, 0.942, -2.008), (0.3872, 0.7964, -1.638), (0.268, 0.5037, -1.391), (0.4129, 0.884, -1.803), (0.2308, 0.3063, -1.352), (0.1913, 0.1096, -1.401), (0.1871, 0.1152, -1.383), (0.1787, 0.1249, -1.385), (0.1741, 0.1175, -1.362), (0.417, 0.9438, -2.009), (0.3649, 0.7984, -1.64), (0.2552, 0.505, -1.395), (0.3873, 0.8862, -1.805), (0.2219, 0.3072, -1.354), (0.3159, 0.6658, -1.488), (0.1777, 0.1154, -1.403), (0.2976, 0.6675, -1.492), (0.3428, 0.8003, -1.643), (0.362, 0.8884, -1.807), (0.3855, 0.9457, -2.001), (0.1697, 0.118, -1.363), (0.2132, 0.3081, -1.356), (0.2453, 0.5041, -1.408), (0.1706, 0.103, -1.405), (0.3132, 0.8021, -1.645), (0.334, 0.8904, -1.804), (0.1563, 0.1179, -1.367), (0.1944, 0.3087, -1.356), (0.2244, 0.5052, -1.414), (0.2714, 0.669, -1.495), (0.356, 0.9473, -1.992), (0.02289, 0.1256, -1.372), (-0.00748, 0.3098, -1.362), (-0.03248, 0.5141, -1.406), (-0.08027, 0.6761, -1.503), (-0.1205, 0.795, -1.66), (0.07145, 0.03082, -1.38), (0.02416, -0.06827, -1.417), (-0.04986, 0.3071, -1.345), (-0.04213, 0.07501, -1.436), (-0.1522, 0.6713, -1.497), (-0.02868, 0.1018, -1.385), (-0.2364, 0.8771, -1.855), (-0.1836, 0.9494, -2.206), (-0.09003, 0.5081, -1.401), (-0.2028, 0.7894, -1.652), (0.03969, -0.01597, -1.418), (-0.2446, 0.9312, -2.029), (0.04928, 0.07382, -1.415), (-0.04994, 0.1294, -1.364), (-0.02563, 0.0672, -1.373), (-0.0007216, 0.0882, -1.378), (-0.06723, 0.3054, -1.341), (-0.1884, 0.6681, -1.494), (-0.2461, 0.7856, -1.649), (-0.2861, 0.8729, -1.858), (-0.2954, 0.9267, -2.037), (-0.2671, 0.929, -2.034), (-0.01592, 0.1367, -1.367), (-0.1152, 0.5056, -1.395), (-0.008944, 0.06085, -1.371), (-0.2905, 0.7817, -1.645), (-0.01077, 0.1279, -1.343), (-0.3477, 0.9221, -2.05), (-0.1409, 0.503, -1.388), (-0.3377, 0.9221, -2.045), (-0.08626, 0.3036, -1.342), (-0.2256, 0.6648, -1.491), (0.002693, 0.02894, -1.431), (-0.1346, 0.6729, -1.498), (0.02892, 0.07466, -1.375), (-0.1546, 0.8834, -1.839), (-0.2239, 0.7876, -1.651), (-0.1699, 0.6698, -1.496), (-0.2606, 0.8751, -1.857), (-0.2599, 0.929, -2.033), (-0.2188, 0.9483, -2.212), (0.002726, 0.1288, -1.365), (-0.05958, 0.3063, -1.348), (-0.1023, 0.5069, -1.398), (-0.207, 0.6664, -1.493), (-0.1281, 0.5043, -1.392), (-0.06333, 0.1286, -1.361), (-0.2599, 0.9436, -2.23), (-0.312, 0.9244, -2.04), (-0.3115, 0.8707, -1.859), (-0.2683, 0.7836, -1.647), (-0.07737, 0.3045, -1.344), (-0.1817, 0.7913, -1.654), (-0.03606, 0.06909, -1.406), (-0.2121, 0.8792, -1.854), (-0.2102, 0.9334, -2.021), (-0.1568, 0.9517, -2.198), (-0.05445, 0.138, -1.359), (-0.05674, 0.3158, -1.355), (-0.07778, 0.5094, -1.404), (-0.3065, 0.9378, -2.232), (-0.3637, 0.9197, -2.05), (-0.3625, 0.8664, -1.862), (-0.3127, 0.7797, -1.643), (-0.2441, 0.6631, -1.49), (-0.1538, 0.5017, -1.385), (-0.09515, 0.3027, -1.339), (-0.02957, 0.135, -1.364), (-0.1207, 0.9539, -2.19), (-0.1608, 0.9378, -2.01), (-0.0671, 0.121, -1.389), (-0.008823, 0.08315, -1.391), (-0.1606, 0.7931, -1.656), (-0.1879, 0.8813, -1.853), (-0.1902, 0.9356, -2.022), (0.0003309, 0.125, -1.346), (-0.0342, 0.3088, -1.354), (-0.06552, 0.5106, -1.407), (-0.05732, 0.06311, -1.393), (-0.1169, 0.6745, -1.499), (0.01162, -0.01698, -1.415), (0.0129, 0.01824, -1.413), (-0.06213, 0.09415, -1.439), (-0.337, 0.8686, -1.861), (-0.2861, 0.9413, -2.234), (-0.02235, 0.05327, -1.387), (-0.1798, 0.9356, -2.012), (-0.2218, 0.9334, -2.029), (-0.2368, 0.9312, -2.031), (-0.3218, 0.9244, -2.041), (-0.2854, 0.9267, -2.038), (-0.2385, 0.946, -2.217), (0.03962, -0.03778, -1.419), (-0.2342, 0.664, -1.491), (-0.147, 0.5024, -1.387), (-0.0904, 0.3032, -1.341), (-0.3003, 0.7951, -1.635), (0.01706, 0.07975, -1.393), (0.003978, 0.04155, -1.43), (-0.3557, 0.9353, -2.041), (-0.02707, 0.1356, -1.364), (0.01231, 0.001825, -1.414), (-0.3494, 0.8819, -1.852), (0.01355, 0.03584, -1.39), (-0.2163, 0.6656, -1.492), (-0.01506, 0.1012, -1.388), (-0.03808, 0.1305, -1.343), (0.02762, 0.06248, -1.396), (-0.2788, 0.797, -1.637), (-0.3248, 0.884, -1.851), (-0.08181, 0.3041, -1.343), (-0.1345, 0.5037, -1.39), (-0.3303, 0.9375, -2.034), (-0.3042, 0.9399, -2.029), (-0.07292, 0.3049, -1.345), (-0.1216, 0.505, -1.393), (-0.2566, 0.7989, -1.638), (0.03614, 0.06916, -1.377), (0.002646, 0.1053, -1.385), (-0.1977, 0.6673, -1.493), (-0.03234, 0.144, -1.351), (-0.2993, 0.8862, -1.849), (-0.05674, 0.09021, -1.437), (-0.06038, 0.1213, -1.39), (0.04958, 0.09722, -1.413), (-0.1792, 0.6689, -1.495), (-0.06402, 0.3058, -1.347), (-0.05127, 0.1137, -1.399), (-0.2738, 0.8883, -1.848), (-0.2344, 0.8009, -1.64), (0.0005353, 0.129, -1.364), (-0.1087, 0.5063, -1.396), (-0.2768, 0.9422, -2.027), (-0.04705, 0.1165, -1.372), (-0.2127, 0.8028, -1.642), (-0.2528, 0.9444, -2.022), (-0.249, 0.8904, -1.846), (-0.01043, 0.1239, -1.344), (0.01068, 0.09629, -1.392), (-0.161, 0.6705, -1.496), (-0.05156, 0.1164, -1.394), (-0.05769, 0.1148, -1.414), (-0.03841, 0.102, -1.402), (-0.09616, 0.5075, -1.4), (-0.05535, 0.3067, -1.349), (-0.0128, 0.1013, -1.381), (-0.04436, 0.1172, -1.399), (-0.05565, 0.118, -1.396), (0.01572, 0.1293, -1.409), (0.008693, 0.09089, -1.394), (-0.01581, 0.06018, -1.43), (-0.04689, 0.3075, -1.351), (0.02263, 0.06818, -1.416), (-0.1434, 0.6721, -1.497), (-0.2248, 0.8925, -1.845), (-0.08391, 0.5088, -1.403), (-0.1916, 0.8047, -1.644), (-0.2298, 0.9466, -2.021), (-0.03235, 0.1356, -1.349), (-0.02846, 0.09628, -1.396), (-0.01438, 0.06937, -1.413), (-0.003421, 0.0749, -1.392), (-0.03996, 0.1019, -1.394), (-0.05828, 0.1285, -1.378), (-0.03739, 0.1019, -1.399), (-0.2005, 0.8946, -1.844), (-0.03716, 0.3083, -1.348), (-0.05761, 0.1385, -1.369), (0.009183, 0.03572, -1.428), (-0.1705, 0.8065, -1.645), (-0.2007, 0.9488, -2.012), (-0.07165, 0.51, -1.406), (0.007157, 0.005979, -1.414), (-0.1257, 0.6737, -1.499), (0.03216, 0.06293, -1.396), (0.008142, 0.02169, -1.413), (-0.004115, 0.0584, -1.39), (0.01771, 0.07214, -1.374), (-0.04033, 0.1265, -1.381), (-0.04866, 0.5114, -1.412), (-0.1378, 0.8085, -1.648), (-0.09666, 0.6754, -1.501), (-0.01817, 0.3093, -1.353), (0.02817, 0.1308, -1.372), (-0.1698, 0.9511, -2.001), (0.04646, 0.09052, -1.421), (-0.17, 0.8968, -1.836), (-0.05623, 0.1209, -1.418)], [], [(189, 183, 11, 12), (202, 189, 12, 13), (185, 202, 13, 14), (15, 57, 185), (291, 282, 8, 188), (184, 188, 8, 9), (186, 184, 9, 10), (183, 186, 10, 11), (225, 230, 23, 30), (229, 224, 31, 25), (347, 346, 21, 20), (228, 229, 25, 26), (227, 228, 26, 27), (28, 227, 27), (293, 280, 29, 226), (230, 226, 29, 23), (35, 286, 36), (290, 285, 34, 33), (288, 290, 33, 32), (281, 288, 32, 38), (287, 281, 38, 39), (224, 225, 30, 31), (289, 287, 39, 37), (286, 289, 37, 36), (24, 169, 214, 172, 56), (257, 99, 106, 261), (321, 197, 42, 311), (323, 239, 44, 320), (72, 56, 24, 69), (153, 369, 154), (69, 370, 173, 238, 169, 24), (372, 258, 173, 370), (346, 345, 22, 21), (345, 341, 50, 22), (341, 350, 16, 50), (350, 349, 17, 16), (349, 348, 18, 17), (19, 87, 347), (353, 340, 49, 231), (351, 342, 51, 190), (352, 343, 61, 209), (221, 114, 110, 217), (215, 115, 112, 222), (266, 123, 122, 267), (187, 201, 171, 40), (220, 174, 109, 219), (322, 216, 162, 313), (339, 249, 98, 325), (175, 223, 180), (210, 206, 55, 52), (206, 204, 53, 55), (204, 207, 58, 53), (292, 283, 58, 207), (125, 158, 213), (213, 205, 102, 54), (205, 208, 59, 102), (208, 210, 52, 59), (182, 181, 263), (354, 344, 71, 252), (367, 167, 166, 368), (253, 244, 62, 68), (251, 245, 63, 70), (294, 284, 63, 245), (161, 246, 159), (246, 247, 66, 159), (247, 248, 67, 66), (248, 253, 68, 67), (244, 251, 70, 62), (309, 305, 84, 254), (307, 304, 83, 211), (296, 299, 78, 157), (299, 297, 75, 78), (297, 302, 80, 75), (302, 298, 76, 80), (298, 300, 82, 76), (300, 295, 73, 82), (77, 296, 157), (308, 301, 79, 232), (306, 303, 81, 192), (363, 361, 95, 255), (24, 56, 94, 212, 91), (187, 40, 93, 193), (69, 24, 91, 233, 95, 361), (7, 362, 155), (358, 357, 88, 89), (359, 358, 89, 90), (360, 359, 90, 92), (355, 360, 92, 85), (356, 355, 85, 86), (362, 356, 86, 155), (330, 137, 117, 334), (327, 143, 142, 328), (332, 144, 143, 327), (275, 127, 126, 268), (336, 198, 116, 333), (270, 121, 128, 274), (240, 129, 130, 236), (138, 56, 24, 69), (262, 107, 99, 257), (259, 103, 101, 260), (366, 170, 168, 364), (364, 168, 167, 367), (312, 41, 96, 319), (315, 45, 48, 317), (235, 136, 131, 241), (234, 133, 134, 242), (124, 123, 266), (337, 218, 108, 329), (279, 261, 106, 271), (263, 181, 103, 259), (222, 112, 114, 221), (277, 217, 110, 273), (223, 113, 174, 220), (256, 100, 107, 262), (219, 109, 115, 215), (314, 43, 47, 316), (141, 331, 165), (334, 117, 144, 332), (326, 139, 137, 330), (97, 56, 24, 69), (267, 122, 120, 265), (265, 120, 121, 270), (274, 128, 127, 275), (338, 243, 118, 335), (316, 47, 41, 312), (278, 241, 131, 272), (318, 179, 45, 315), (324, 264, 160, 310), (260, 101, 100, 256), (365, 163, 170, 366), (371, 164, 163, 365), (46, 318, 178), (317, 48, 43, 314), (132, 133, 234), (242, 134, 135, 237), (195, 151, 152, 200), (203, 147, 148, 196), (196, 148, 149, 191), (199, 146, 147, 203), (191, 149, 150, 194), (194, 150, 151, 195), (276, 200, 152, 269), (145, 146, 199), (237, 135, 129, 240), (331, 140, 139, 326), (236, 130, 136, 235), (369, 177, 164, 371), (176, 56, 24, 69), (273, 110, 200, 276), (112, 194, 195, 114), (115, 191, 194, 112), (111, 199, 203, 174), (109, 196, 191, 115), (174, 203, 196, 109), (114, 195, 200, 110), (329, 108, 198, 336), (56, 187, 193, 94), (304, 306, 192, 83), (56, 172, 201, 187), (343, 351, 190, 61), (313, 162, 197, 321), (52, 55, 186, 183), (55, 53, 184, 186), (53, 58, 188, 184), (283, 291, 188, 58), (57, 102, 202, 185), (102, 59, 189, 202), (59, 52, 183, 189), (301, 307, 211, 79), (25, 31, 210, 208), (26, 25, 208, 205), (158, 26, 205, 213), (280, 292, 207, 29), (23, 29, 207, 204), (30, 23, 204, 206), (31, 30, 206, 210), (340, 352, 209, 49), (135, 219, 215, 129), (180, 223, 220, 134), (272, 131, 217, 277), (130, 222, 221, 136), (335, 118, 218, 337), (320, 44, 216, 322), (134, 220, 219, 135), (129, 215, 222, 130), (136, 221, 217, 131), (305, 308, 232, 84), (344, 353, 231, 71), (68, 62, 225, 224), (70, 63, 226, 230), (284, 293, 226, 63), (65, 66, 228, 227), (66, 67, 229, 228), (67, 68, 224, 229), (62, 70, 230, 225), (107, 236, 235, 99), (101, 237, 240, 100), (103, 242, 237, 101), (271, 106, 241, 278), (325, 98, 243, 338), (104, 234, 242, 103), (99, 235, 241, 106), (100, 240, 236, 107), (310, 160, 239, 323), (120, 260, 256, 121), (319, 96, 264, 324), (121, 256, 262, 128), (105, 263, 259, 122), (268, 126, 261, 279), (122, 259, 260, 120), (128, 262, 257, 127), (357, 363, 255, 88), (295, 309, 254, 73), (32, 33, 251, 244), (39, 38, 253, 248), (37, 39, 248, 247), (64, 37, 247, 246), (285, 294, 245, 34), (33, 34, 245, 251), (38, 32, 244, 253), (348, 354, 252, 18), (328, 142, 249, 339), (368, 166, 258, 372), (127, 257, 261, 126), (96, 268, 279, 264), (160, 271, 278, 239), (44, 272, 277, 216), (162, 273, 276, 197), (197, 276, 269, 42), (239, 278, 272, 44), (47, 274, 275, 41), (48, 265, 270, 43), (45, 267, 265, 48), (216, 277, 273, 162), (264, 279, 271, 160), (43, 270, 274, 47), (41, 275, 268, 96), (60, 266, 267, 45), (73, 254, 294, 285), (84, 232, 293, 284), (79, 211, 292, 280), (83, 192, 291, 283), (254, 84, 284, 294), (211, 83, 283, 292), (74, 78, 289, 286), (78, 75, 287, 289), (75, 80, 281, 287), (80, 76, 288, 281), (76, 82, 290, 288), (82, 73, 285, 290), (232, 79, 280, 293), (192, 81, 282, 291), (18, 252, 309, 295), (71, 231, 308, 305), (49, 209, 307, 301), (61, 190, 306, 304), (190, 51, 303, 306), (231, 49, 301, 308), (17, 18, 295, 300), (16, 17, 300, 298), (50, 16, 298, 302), (22, 50, 302, 297), (21, 22, 297, 299), (156, 21, 299, 296), (209, 61, 304, 307), (252, 71, 305, 309), (142, 319, 324, 249), (98, 310, 323, 243), (118, 320, 322, 218), (108, 313, 321, 198), (137, 317, 314, 117), (249, 324, 310, 98), (178, 318, 315, 139), (144, 316, 312, 143), (117, 314, 316, 144), (139, 315, 317, 137), (143, 312, 319, 142), (218, 322, 313, 108), (243, 323, 320, 118), (198, 321, 311, 116), (166, 328, 339, 258), (173, 325, 338, 238), (169, 335, 337, 214), (172, 329, 336, 201), (165, 331, 326, 164), (238, 338, 335, 169), (164, 326, 330, 163), (170, 334, 332, 168), (214, 337, 329, 172), (201, 336, 333, 171), (168, 332, 327, 167), (167, 327, 328, 166), (163, 330, 334, 170), (258, 339, 325, 173), (88, 255, 354, 348), (95, 233, 353, 344), (91, 212, 352, 340), (94, 193, 351, 343), (255, 95, 344, 354), (212, 94, 343, 352), (193, 93, 342, 351), (233, 91, 340, 353), (89, 88, 348, 349), (90, 89, 349, 350), (92, 90, 350, 341), (85, 92, 341, 345), (86, 85, 345, 346), (87, 86, 346, 347), (0, 250, 363, 357), (6, 5, 356, 362), (5, 4, 355, 356), (4, 3, 360, 355), (3, 2, 359, 360), (2, 1, 358, 359), (1, 0, 357, 358), (250, 69, 361, 363), (0, 368, 372, 250), (154, 369, 371, 119), (119, 371, 365, 4), (4, 365, 366, 3), (2, 364, 367, 1), (3, 366, 364, 2), (1, 367, 368, 0), (250, 372, 370, 69), (362, 7, 6), (347, 20, 19), (296, 77, 156), (286, 35, 74), (246, 161, 64), (227, 28, 65), (213, 54, 125), (185, 14, 15), (369, 153, 177), (331, 141, 140), (318, 46, 179), (266, 60, 124), (263, 105, 182), (234, 104, 132), (223, 175, 113), (199, 111, 145), (454, 450, 383, 384), (455, 454, 384, 385), (452, 455, 385, 386), (387, 416, 452), (453, 451, 381, 382), (450, 453, 382, 383), (464, 469, 395, 401), (468, 463, 402, 396), (502, 501, 393, 392), (467, 468, 396, 397), (466, 467, 397, 398), (399, 466, 398), (489, 479, 400, 465), (469, 465, 400, 395), (406, 483, 407), (487, 482, 405, 404), (485, 487, 404, 403), (480, 485, 403, 409), (484, 480, 409, 410), (463, 464, 401, 402), (486, 484, 410, 408), (483, 486, 408, 407), (501, 500, 394, 393), (500, 499, 411, 394), (499, 505, 388, 411), (505, 504, 389, 388), (504, 503, 390, 389), (391, 437, 502), (461, 458, 415, 412), (458, 456, 413, 415), (456, 459, 417, 413), (443, 447, 462), (462, 457, 442, 414), (457, 460, 418, 442), (460, 461, 412, 418), (477, 470, 419, 425), (475, 471, 420, 426), (490, 481, 420, 471), (449, 472, 448), (472, 473, 423, 448), (473, 474, 424, 423), (474, 477, 425, 424), (470, 475, 426, 419), (492, 495, 432, 446), (495, 493, 429, 432), (493, 497, 433, 429), (497, 494, 430, 433), (494, 496, 434, 430), (496, 491, 427, 434), (431, 492, 446), (380, 513, 444), (510, 509, 438, 439), (511, 510, 439, 440), (512, 511, 440, 441), (507, 512, 441, 435), (508, 507, 435, 436), (513, 508, 436, 444), (412, 415, 453, 450), (415, 413, 451, 453), (416, 442, 455, 452), (442, 418, 454, 455), (418, 412, 450, 454), (396, 402, 461, 460), (397, 396, 460, 457), (447, 397, 457, 462), (479, 488, 459, 400), (395, 400, 459, 456), (401, 395, 456, 458), (402, 401, 458, 461), (425, 419, 464, 463), (426, 420, 465, 469), (481, 489, 465, 420), (422, 423, 467, 466), (423, 424, 468, 467), (424, 425, 463, 468), (419, 426, 469, 464), (491, 498, 478, 427), (403, 404, 475, 470), (410, 409, 477, 474), (408, 410, 474, 473), (421, 408, 473, 472), (482, 490, 471, 405), (404, 405, 471, 475), (409, 403, 470, 477), (503, 506, 476, 390), (427, 478, 490, 482), (428, 432, 486, 483), (432, 429, 484, 486), (429, 433, 480, 484), (433, 430, 485, 480), (430, 434, 487, 485), (434, 427, 482, 487), (390, 476, 498, 491), (389, 390, 491, 496), (388, 389, 496, 494), (411, 388, 494, 497), (394, 411, 497, 493), (393, 394, 493, 495), (445, 393, 495, 492), (439, 438, 503, 504), (440, 439, 504, 505), (441, 440, 505, 499), (435, 441, 499, 500), (436, 435, 500, 501), (437, 436, 501, 502), (379, 378, 508, 513), (378, 377, 507, 508), (377, 376, 512, 507), (376, 375, 511, 512), (375, 374, 510, 511), (374, 373, 509, 510), (513, 380, 379), (502, 392, 391), (492, 431, 445), (483, 406, 428), (472, 449, 421), (466, 399, 422), (462, 414, 443), (452, 386, 387), (519, 597, 622, 600, 529), (645, 535, 541, 649), (679, 616, 522, 669), (681, 637, 524, 678), (587, 703, 588), (531, 704, 601, 636, 597, 519), (706, 646, 601, 704), (629, 549, 545, 625), (623, 550, 547, 630), (654, 558, 557, 655), (611, 620, 599, 520), (628, 602, 544, 627), (680, 624, 590, 671), (697, 642, 534, 683), (603, 631, 608), (610, 609, 651), (701, 595, 594, 702), (688, 571, 552, 692), (685, 577, 576, 686), (690, 578, 577, 685), (663, 561, 560, 656), (694, 617, 551, 691), (658, 556, 562, 662), (638, 563, 564, 634), (572, 529, 519, 531), (650, 542, 535, 645), (647, 538, 537, 648), (700, 598, 596, 698), (698, 596, 595, 701), (670, 521, 532, 677), (673, 525, 528, 675), (633, 570, 565, 639), (632, 567, 568, 640), (559, 558, 654), (695, 626, 543, 687), (667, 649, 541, 659), (651, 609, 538, 647), (630, 547, 549, 629), (665, 625, 545, 661), (631, 548, 602, 628), (644, 536, 542, 650), (627, 544, 550, 623), (672, 523, 527, 674), (575, 689, 593), (692, 552, 578, 690), (684, 573, 571, 688), (533, 529, 519, 531), (655, 557, 555, 653), (653, 555, 556, 658), (662, 562, 561, 663), (696, 641, 553, 693), (674, 527, 521, 670), (666, 639, 565, 660), (676, 607, 525, 673), (682, 652, 589, 668), (648, 537, 536, 644), (699, 591, 598, 700), (705, 592, 591, 699), (526, 676, 606), (675, 528, 523, 672), (566, 567, 632), (640, 568, 569, 635), (614, 585, 586, 619), (621, 581, 582, 615), (615, 582, 583, 612), (618, 580, 581, 621), (612, 583, 584, 613), (613, 584, 585, 614), (664, 619, 586, 657), (579, 580, 618), (635, 569, 563, 638), (689, 574, 573, 684), (634, 564, 570, 633), (703, 605, 592, 705), (604, 529, 519, 531), (661, 545, 619, 664), (547, 613, 614, 549), (550, 612, 613, 547), (546, 618, 621, 602), (544, 615, 612, 550), (602, 621, 615, 544), (549, 614, 619, 545), (687, 543, 617, 694), (529, 600, 620, 611), (671, 590, 616, 679), (569, 627, 623, 563), (608, 631, 628, 568), (660, 565, 625, 665), (564, 630, 629, 570), (693, 553, 626, 695), (678, 524, 624, 680), (568, 628, 627, 569), (563, 623, 630, 564), (570, 629, 625, 565), (542, 634, 633, 535), (537, 635, 638, 536), (538, 640, 635, 537), (659, 541, 639, 666), (683, 534, 641, 696), (539, 632, 640, 538), (535, 633, 639, 541), (536, 638, 634, 542), (668, 589, 637, 681), (555, 648, 644, 556), (677, 532, 652, 682), (556, 644, 650, 562), (540, 651, 647, 557), (656, 560, 649, 667), (557, 647, 648, 555), (562, 650, 645, 561), (686, 576, 642, 697), (702, 594, 646, 706), (561, 645, 649, 560), (532, 656, 667, 652), (589, 659, 666, 637), (524, 660, 665, 624), (590, 661, 664, 616), (616, 664, 657, 522), (637, 666, 660, 524), (527, 662, 663, 521), (528, 653, 658, 523), (525, 655, 653, 528), (624, 665, 661, 590), (652, 667, 659, 589), (523, 658, 662, 527), (521, 663, 656, 532), (530, 654, 655, 525), (576, 677, 682, 642), (534, 668, 681, 641), (553, 678, 680, 626), (543, 671, 679, 617), (571, 675, 672, 552), (642, 682, 668, 534), (606, 676, 673, 573), (578, 674, 670, 577), (552, 672, 674, 578), (573, 673, 675, 571), (577, 670, 677, 576), (626, 680, 671, 543), (641, 681, 678, 553), (617, 679, 669, 551), (594, 686, 697, 646), (601, 683, 696, 636), (597, 693, 695, 622), (600, 687, 694, 620), (593, 689, 684, 592), (636, 696, 693, 597), (592, 684, 688, 591), (598, 692, 690, 596), (622, 695, 687, 600), (620, 694, 691, 599), (596, 690, 685, 595), (595, 685, 686, 594), (591, 688, 692, 598), (646, 697, 683, 601), (514, 702, 706, 643), (588, 703, 705, 554), (554, 705, 699, 518), (518, 699, 700, 517), (516, 698, 701, 515), (517, 700, 698, 516), (515, 701, 702, 514), (643, 706, 704, 531), (703, 587, 605), (689, 575, 574), (676, 526, 607), (654, 530, 559), (651, 540, 610), (632, 539, 566), (631, 603, 548), (618, 546, 579)])
_uv = me_sphere.uv_layers.new(name='UVMap')
_uv.uv.foreach_set('vector', [0.7209, 0.6875, 0.7209, 0.75, 0.7188, 0.75, 0.7188, 0.6875, 0.7209, 0.625, 0.7209, 0.6875, 0.7188, 0.6875, 0.7188, 0.625, 0.7209, 0.5625, 0.7209, 0.625, 0.7188, 0.625, 0.7188, 0.5625, 0.7228, 0.5, 0.7228, 0.5625, 0.7209, 0.5625, 0.7226, 0.9435, 0.7205, 0.9444, 0.7187, 0.9375, 0.7209, 0.9375, 0.7209, 0.875, 0.7209, 0.9375, 0.7187, 0.9375, 0.7188, 0.875, 0.7209, 0.8125, 0.7209, 0.875, 0.7188, 0.875, 0.7188, 0.8125, 0.7209, 0.75, 0.7209, 0.8125, 0.7188, 0.8125, 0.7188, 0.75, 0.7288, 0.8125, 0.7288, 0.875, 0.7268, 0.875, 0.7268, 0.8125, 0.7288, 0.6875, 0.7288, 0.75, 0.7268, 0.75, 0.7268, 0.6875, 0.7445, 0.5625, 0.7445, 0.625, 0.7424, 0.625, 0.7424, 0.5625, 0.7288, 0.625, 0.7288, 0.6875, 0.7268, 0.6875, 0.7268, 0.625, 0.7288, 0.5625, 0.7288, 0.625, 0.7268, 0.625, 0.7268, 0.5625, 0.7308, 0.5, 0.7288, 0.5625, 0.7268, 0.5625, 0.7305, 0.9401, 0.7285, 0.941, 0.7268, 0.9375, 0.7288, 0.9375, 0.7288, 0.875, 0.7288, 0.9375, 0.7268, 0.9375, 0.7268, 0.875, 0.7386, 0.5, 0.7364, 0.5625, 0.7348, 0.5625, 0.7364, 0.875, 0.7364, 0.9375, 0.7348, 0.9375, 0.7348, 0.875, 0.7364, 0.8125, 0.7364, 0.875, 0.7348, 0.875, 0.7348, 0.8125, 0.7364, 0.75, 0.7364, 0.8125, 0.7348, 0.8125, 0.7348, 0.75, 0.7364, 0.6875, 0.7364, 0.75, 0.7348, 0.75, 0.7348, 0.6875, 0.7288, 0.75, 0.7288, 0.8125, 0.7268, 0.8125, 0.7268, 0.75, 0.7364, 0.625, 0.7364, 0.6875, 0.7348, 0.6875, 0.7348, 0.625, 0.7364, 0.5625, 0.7364, 0.625, 0.7348, 0.625, 0.7348, 0.5625, 0.7422, 0.9688, 0.7383, 0.9609, 0.7364, 0.9668, 0.7344, 0.9727, 0.7383, 0.9844, 0.7328, 0.875, 0.7308, 0.875, 0.7308, 0.9375, 0.7328, 0.9375, 0.7267, 0.9578, 0.7248, 0.951, 0.7227, 0.9531, 0.7246, 0.9609, 0.7345, 0.9463, 0.7326, 0.9434, 0.7306, 0.9453, 0.7325, 0.9492, 0.7637, 0.9609, 0.7617, 0.9844, 0.7578, 0.9688, 0.7539, 0.9531, 0.75, 0.5, 0.7483, 0.5625, 0.75, 0.5625, 0.7461, 0.9531, 0.7444, 0.9514, 0.7423, 0.9492, 0.7403, 0.9551, 0.7383, 0.9609, 0.7422, 0.9688, 0.7463, 0.9444, 0.7442, 0.9434, 0.7423, 0.9492, 0.7444, 0.9514, 0.7445, 0.625, 0.7445, 0.6875, 0.7424, 0.6875, 0.7424, 0.625, 0.7445, 0.6875, 0.7445, 0.75, 0.7424, 0.75, 0.7424, 0.6875, 0.7445, 0.75, 0.7445, 0.8125, 0.7424, 0.8125, 0.7424, 0.75, 0.7445, 0.8125, 0.7445, 0.875, 0.7424, 0.875, 0.7424, 0.8125, 0.7445, 0.875, 0.7445, 0.9375, 0.7424, 0.9375, 0.7424, 0.875, 0.7462, 0.5, 0.7462, 0.5625, 0.7445, 0.5625, 0.7386, 0.9524, 0.7366, 0.9574, 0.7345, 0.9531, 0.7365, 0.9492, 0.7308, 0.972, 0.7287, 0.9773, 0.7266, 0.9688, 0.7287, 0.9646, 0.7346, 0.9624, 0.7326, 0.9673, 0.7305, 0.9609, 0.7325, 0.957, 0.7248, 0.875, 0.7228, 0.875, 0.7228, 0.9375, 0.7248, 0.9375, 0.7248, 0.75, 0.7228, 0.75, 0.7228, 0.8125, 0.7248, 0.8125, 0.7367, 0.5625, 0.7348, 0.5625, 0.7348, 0.625, 0.7367, 0.625, 0.7365, 0.9917, 0.7326, 0.9781, 0.7305, 0.9844, 0.7344, 1.0, 0.7248, 0.625, 0.7228, 0.625, 0.7228, 0.6875, 0.7248, 0.6875, 0.7306, 0.9521, 0.7286, 0.9473, 0.7266, 0.9492, 0.7286, 0.9551, 0.7423, 0.9424, 0.7404, 0.9414, 0.7384, 0.9453, 0.7403, 0.9473, 0.7268, 0.5, 0.7248, 0.5625, 0.7268, 0.5625, 0.7248, 0.75, 0.7248, 0.8125, 0.7228, 0.8125, 0.7228, 0.75, 0.7248, 0.8125, 0.7248, 0.875, 0.7228, 0.875, 0.7228, 0.8125, 0.7248, 0.875, 0.7248, 0.9375, 0.7228, 0.9375, 0.7228, 0.875, 0.7265, 0.9418, 0.7245, 0.9427, 0.7228, 0.9375, 0.7248, 0.9375, 0.7268, 0.5, 0.7268, 0.5625, 0.7248, 0.5625, 0.7248, 0.5625, 0.7248, 0.625, 0.7228, 0.625, 0.7228, 0.5625, 0.7248, 0.625, 0.7248, 0.6875, 0.7228, 0.6875, 0.7228, 0.625, 0.7248, 0.6875, 0.7248, 0.75, 0.7228, 0.75, 0.7228, 0.6875, 0.7348, 0.5, 0.7308, 0.5625, 0.7328, 0.5625, 0.7425, 0.9425, 0.7405, 0.9474, 0.7384, 0.9453, 0.7404, 0.9414, 0.7483, 0.875, 0.7462, 0.875, 0.7462, 0.9375, 0.7483, 0.9375, 0.7328, 0.75, 0.7328, 0.8125, 0.7308, 0.8125, 0.7308, 0.75, 0.7328, 0.875, 0.7328, 0.9375, 0.7308, 0.9375, 0.7308, 0.875, 0.7345, 0.9384, 0.7325, 0.9392, 0.7308, 0.9375, 0.7328, 0.9375, 0.7348, 0.5, 0.7328, 0.5625, 0.7308, 0.5625, 0.7328, 0.5625, 0.7328, 0.625, 0.7308, 0.625, 0.7308, 0.5625, 0.7328, 0.625, 0.7328, 0.6875, 0.7308, 0.6875, 0.7308, 0.625, 0.7328, 0.6875, 0.7328, 0.75, 0.7308, 0.75, 0.7308, 0.6875, 0.7328, 0.8125, 0.7328, 0.875, 0.7308, 0.875, 0.7308, 0.8125, 0.7385, 0.9404, 0.7365, 0.9434, 0.7346, 0.9414, 0.7366, 0.9395, 0.7306, 0.9521, 0.7286, 0.9551, 0.7266, 0.9492, 0.7286, 0.9473, 0.7405, 0.5625, 0.7405, 0.625, 0.7386, 0.625, 0.7386, 0.5625, 0.7405, 0.625, 0.7405, 0.6875, 0.7386, 0.6875, 0.7386, 0.625, 0.7405, 0.6875, 0.7405, 0.75, 0.7386, 0.75, 0.7386, 0.6875, 0.7405, 0.75, 0.7405, 0.8125, 0.7386, 0.8125, 0.7386, 0.75, 0.7405, 0.8125, 0.7405, 0.875, 0.7386, 0.875, 0.7386, 0.8125, 0.7405, 0.875, 0.7405, 0.9375, 0.7386, 0.9375, 0.7386, 0.875, 0.7424, 0.5, 0.7399, 0.5625, 0.7386, 0.5625, 0.7345, 0.9463, 0.7325, 0.9492, 0.7306, 0.9453, 0.7326, 0.9434, 0.7267, 0.9578, 0.7246, 0.9609, 0.7227, 0.9531, 0.7248, 0.951, 0.7461, 0.9443, 0.7442, 0.9512, 0.7423, 0.9492, 0.7442, 0.9434, 0.7422, 0.9688, 0.7383, 0.9844, 0.7344, 0.9727, 0.7364, 0.9668, 0.7383, 0.9609, 0.7365, 0.9917, 0.7344, 1.0, 0.7305, 0.9844, 0.7326, 0.9781, 0.7461, 0.9531, 0.7422, 0.9688, 0.7383, 0.9609, 0.7403, 0.9551, 0.7423, 0.9492, 0.7442, 0.9512, 0.75, 0.5, 0.7481, 0.5625, 0.7462, 0.5625, 0.7481, 0.875, 0.7481, 0.9375, 0.7462, 0.9375, 0.7462, 0.875, 0.7481, 0.8125, 0.7481, 0.875, 0.7462, 0.875, 0.7462, 0.8125, 0.7481, 0.75, 0.7481, 0.8125, 0.7462, 0.8125, 0.7462, 0.75, 0.7481, 0.6875, 0.7481, 0.75, 0.7462, 0.75, 0.7462, 0.6875, 0.7481, 0.625, 0.7481, 0.6875, 0.7462, 0.6875, 0.7462, 0.625, 0.7481, 0.5625, 0.7481, 0.625, 0.7462, 0.625, 0.7462, 0.5625, 0.7443, 0.6875, 0.7424, 0.6875, 0.7424, 0.75, 0.7443, 0.75, 0.7443, 0.875, 0.7424, 0.875, 0.7424, 0.9375, 0.7443, 0.9375, 0.7443, 0.8125, 0.7424, 0.8125, 0.7424, 0.875, 0.7443, 0.875, 0.7367, 0.875, 0.7348, 0.875, 0.7348, 0.9375, 0.7367, 0.9375, 0.7306, 0.9713, 0.7287, 0.9646, 0.7266, 0.9688, 0.7285, 0.9766, 0.7367, 0.75, 0.7348, 0.75, 0.7348, 0.8125, 0.7367, 0.8125, 0.7288, 0.75, 0.7268, 0.75, 0.7268, 0.8125, 0.7288, 0.8125, 0.7637, 0.9609, 0.7617, 0.9844, 0.7578, 0.9688, 0.7539, 0.9531, 0.7328, 0.8125, 0.7308, 0.8125, 0.7308, 0.875, 0.7328, 0.875, 0.7328, 0.625, 0.7308, 0.625, 0.7308, 0.6875, 0.7328, 0.6875, 0.7483, 0.75, 0.7462, 0.75, 0.7462, 0.8125, 0.7483, 0.8125, 0.7483, 0.8125, 0.7462, 0.8125, 0.7462, 0.875, 0.7483, 0.875, 0.7405, 0.875, 0.7386, 0.875, 0.7386, 0.9375, 0.7405, 0.9375, 0.7405, 0.625, 0.7386, 0.625, 0.7386, 0.6875, 0.7405, 0.6875, 0.7288, 0.875, 0.7268, 0.875, 0.7268, 0.9375, 0.7288, 0.9375, 0.7288, 0.5625, 0.7268, 0.5625, 0.7268, 0.625, 0.7288, 0.625, 0.7386, 0.5, 0.7348, 0.5625, 0.7367, 0.5625, 0.7344, 0.9619, 0.7325, 0.957, 0.7305, 0.9609, 0.7325, 0.9668, 0.7347, 0.9385, 0.7328, 0.9375, 0.7308, 0.9375, 0.7327, 0.9395, 0.7328, 0.5625, 0.7308, 0.5625, 0.7308, 0.625, 0.7328, 0.625, 0.7248, 0.8125, 0.7228, 0.8125, 0.7228, 0.875, 0.7248, 0.875, 0.7267, 0.9424, 0.7248, 0.9375, 0.7228, 0.9375, 0.7247, 0.9434, 0.7248, 0.5625, 0.7228, 0.5625, 0.7228, 0.625, 0.7248, 0.625, 0.7328, 0.75, 0.7308, 0.75, 0.7308, 0.8125, 0.7328, 0.8125, 0.7248, 0.6875, 0.7228, 0.6875, 0.7228, 0.75, 0.7248, 0.75, 0.7405, 0.75, 0.7386, 0.75, 0.7386, 0.8125, 0.7405, 0.8125, 0.7462, 0.5, 0.7443, 0.5625, 0.7462, 0.5625, 0.7443, 0.75, 0.7424, 0.75, 0.7424, 0.8125, 0.7443, 0.8125, 0.7443, 0.625, 0.7424, 0.625, 0.7424, 0.6875, 0.7443, 0.6875, 0.7637, 0.9609, 0.7617, 0.9844, 0.7578, 0.9688, 0.7539, 0.9531, 0.7367, 0.625, 0.7348, 0.625, 0.7348, 0.6875, 0.7367, 0.6875, 0.7367, 0.6875, 0.7348, 0.6875, 0.7348, 0.75, 0.7367, 0.75, 0.7367, 0.8125, 0.7348, 0.8125, 0.7348, 0.875, 0.7367, 0.875, 0.7384, 0.9521, 0.7365, 0.9492, 0.7345, 0.9531, 0.7364, 0.957, 0.7405, 0.8125, 0.7386, 0.8125, 0.7386, 0.875, 0.7405, 0.875, 0.7307, 0.9404, 0.7288, 0.9375, 0.7268, 0.9375, 0.7287, 0.9414, 0.7405, 0.5625, 0.7386, 0.5625, 0.7386, 0.625, 0.7405, 0.625, 0.7385, 0.9404, 0.7366, 0.9395, 0.7346, 0.9414, 0.7365, 0.9434, 0.7328, 0.6875, 0.7308, 0.6875, 0.7308, 0.75, 0.7328, 0.75, 0.7483, 0.6875, 0.7462, 0.6875, 0.7462, 0.75, 0.7483, 0.75, 0.7483, 0.625, 0.7462, 0.625, 0.7462, 0.6875, 0.7483, 0.6875, 0.7424, 0.5, 0.7405, 0.5625, 0.7424, 0.5625, 0.7405, 0.6875, 0.7386, 0.6875, 0.7386, 0.75, 0.7405, 0.75, 0.7308, 0.5, 0.7268, 0.5625, 0.7288, 0.5625, 0.7288, 0.625, 0.7268, 0.625, 0.7268, 0.6875, 0.7288, 0.6875, 0.7209, 0.875, 0.7188, 0.875, 0.7187, 0.9375, 0.7209, 0.9375, 0.7209, 0.625, 0.7188, 0.625, 0.7188, 0.6875, 0.7209, 0.6875, 0.7209, 0.6875, 0.7188, 0.6875, 0.7188, 0.75, 0.7209, 0.75, 0.7209, 0.5625, 0.7188, 0.5625, 0.7188, 0.625, 0.7209, 0.625, 0.7209, 0.75, 0.7188, 0.75, 0.7188, 0.8125, 0.7209, 0.8125, 0.7209, 0.8125, 0.7188, 0.8125, 0.7188, 0.875, 0.7209, 0.875, 0.7228, 0.9443, 0.7209, 0.9375, 0.7187, 0.9375, 0.7207, 0.9453, 0.7228, 0.5, 0.7188, 0.5625, 0.7209, 0.5625, 0.7288, 0.6875, 0.7268, 0.6875, 0.7268, 0.75, 0.7288, 0.75, 0.7443, 0.5625, 0.7424, 0.5625, 0.7424, 0.625, 0.7443, 0.625, 0.7288, 0.8125, 0.7268, 0.8125, 0.7268, 0.875, 0.7288, 0.875, 0.7483, 0.5625, 0.7462, 0.5625, 0.7462, 0.625, 0.7483, 0.625, 0.7637, 0.9609, 0.7617, 0.9844, 0.7578, 0.9688, 0.7539, 0.9531, 0.7247, 0.9434, 0.7228, 0.9375, 0.7209, 0.9375, 0.7228, 0.9443, 0.7228, 0.8125, 0.7209, 0.8125, 0.7209, 0.875, 0.7228, 0.875, 0.7228, 0.75, 0.7209, 0.75, 0.7209, 0.8125, 0.7228, 0.8125, 0.7228, 0.5625, 0.7209, 0.5625, 0.7209, 0.625, 0.7228, 0.625, 0.7228, 0.6875, 0.7209, 0.6875, 0.7209, 0.75, 0.7228, 0.75, 0.7228, 0.625, 0.7209, 0.625, 0.7209, 0.6875, 0.7228, 0.6875, 0.7228, 0.875, 0.7209, 0.875, 0.7209, 0.9375, 0.7228, 0.9375, 0.7325, 0.9668, 0.7305, 0.9609, 0.7287, 0.9646, 0.7306, 0.9713, 0.7383, 0.9844, 0.7365, 0.9917, 0.7326, 0.9781, 0.7344, 0.9727, 0.7286, 0.9551, 0.7267, 0.9578, 0.7248, 0.951, 0.7266, 0.9492, 0.7383, 0.9844, 0.7344, 0.9727, 0.7326, 0.9781, 0.7365, 0.9917, 0.7326, 0.9673, 0.7308, 0.972, 0.7287, 0.9646, 0.7305, 0.9609, 0.7286, 0.9551, 0.7266, 0.9492, 0.7248, 0.951, 0.7267, 0.9578, 0.7228, 0.75, 0.7228, 0.8125, 0.7209, 0.8125, 0.7209, 0.75, 0.7228, 0.8125, 0.7228, 0.875, 0.7209, 0.875, 0.7209, 0.8125, 0.7228, 0.875, 0.7228, 0.9375, 0.7209, 0.9375, 0.7209, 0.875, 0.7245, 0.9427, 0.7226, 0.9435, 0.7209, 0.9375, 0.7228, 0.9375, 0.7228, 0.5625, 0.7228, 0.625, 0.7209, 0.625, 0.7209, 0.5625, 0.7228, 0.625, 0.7228, 0.6875, 0.7209, 0.6875, 0.7209, 0.625, 0.7228, 0.6875, 0.7228, 0.75, 0.7209, 0.75, 0.7209, 0.6875, 0.7325, 0.9492, 0.7306, 0.9521, 0.7286, 0.9473, 0.7306, 0.9453, 0.7268, 0.6875, 0.7268, 0.75, 0.7248, 0.75, 0.7248, 0.6875, 0.7268, 0.625, 0.7268, 0.6875, 0.7248, 0.6875, 0.7248, 0.625, 0.7268, 0.5625, 0.7268, 0.625, 0.7248, 0.625, 0.7248, 0.5625, 0.7285, 0.941, 0.7265, 0.9418, 0.7248, 0.9375, 0.7268, 0.9375, 0.7268, 0.875, 0.7268, 0.9375, 0.7248, 0.9375, 0.7248, 0.875, 0.7268, 0.8125, 0.7268, 0.875, 0.7248, 0.875, 0.7248, 0.8125, 0.7268, 0.75, 0.7268, 0.8125, 0.7248, 0.8125, 0.7248, 0.75, 0.7366, 0.9574, 0.7346, 0.9624, 0.7325, 0.957, 0.7345, 0.9531, 0.7268, 0.6875, 0.7248, 0.6875, 0.7248, 0.75, 0.7268, 0.75, 0.7268, 0.5625, 0.7248, 0.5625, 0.7248, 0.625, 0.7268, 0.625, 0.7287, 0.9414, 0.7268, 0.9375, 0.7248, 0.9375, 0.7267, 0.9424, 0.7268, 0.8125, 0.7248, 0.8125, 0.7248, 0.875, 0.7268, 0.875, 0.7364, 0.957, 0.7345, 0.9531, 0.7325, 0.957, 0.7344, 0.9619, 0.7325, 0.9492, 0.7306, 0.9453, 0.7286, 0.9473, 0.7306, 0.9521, 0.7268, 0.625, 0.7248, 0.625, 0.7248, 0.6875, 0.7268, 0.6875, 0.7268, 0.75, 0.7248, 0.75, 0.7248, 0.8125, 0.7268, 0.8125, 0.7268, 0.875, 0.7248, 0.875, 0.7248, 0.9375, 0.7268, 0.9375, 0.7365, 0.9434, 0.7345, 0.9463, 0.7326, 0.9434, 0.7346, 0.9414, 0.7405, 0.9474, 0.7386, 0.9524, 0.7365, 0.9492, 0.7384, 0.9453, 0.7308, 0.75, 0.7308, 0.8125, 0.7288, 0.8125, 0.7288, 0.75, 0.7308, 0.875, 0.7308, 0.9375, 0.7288, 0.9375, 0.7288, 0.875, 0.7325, 0.9392, 0.7305, 0.9401, 0.7288, 0.9375, 0.7308, 0.9375, 0.7308, 0.5625, 0.7308, 0.625, 0.7288, 0.625, 0.7288, 0.5625, 0.7308, 0.625, 0.7308, 0.6875, 0.7288, 0.6875, 0.7288, 0.625, 0.7308, 0.6875, 0.7308, 0.75, 0.7288, 0.75, 0.7288, 0.6875, 0.7308, 0.8125, 0.7308, 0.875, 0.7288, 0.875, 0.7288, 0.8125, 0.7308, 0.8125, 0.7288, 0.8125, 0.7288, 0.875, 0.7308, 0.875, 0.7308, 0.6875, 0.7288, 0.6875, 0.7288, 0.75, 0.7308, 0.75, 0.7308, 0.625, 0.7288, 0.625, 0.7288, 0.6875, 0.7308, 0.6875, 0.7327, 0.9395, 0.7308, 0.9375, 0.7288, 0.9375, 0.7307, 0.9404, 0.7403, 0.9473, 0.7384, 0.9453, 0.7365, 0.9492, 0.7384, 0.9521, 0.7308, 0.5625, 0.7288, 0.5625, 0.7288, 0.625, 0.7308, 0.625, 0.7308, 0.875, 0.7288, 0.875, 0.7288, 0.9375, 0.7308, 0.9375, 0.7308, 0.75, 0.7288, 0.75, 0.7288, 0.8125, 0.7308, 0.8125, 0.7365, 0.9434, 0.7346, 0.9414, 0.7326, 0.9434, 0.7345, 0.9463, 0.7348, 0.6875, 0.7328, 0.6875, 0.7328, 0.75, 0.7348, 0.75, 0.7405, 0.9375, 0.7386, 0.9375, 0.7366, 0.9395, 0.7385, 0.9404, 0.7348, 0.75, 0.7328, 0.75, 0.7328, 0.8125, 0.7348, 0.8125, 0.7348, 0.5625, 0.7328, 0.5625, 0.7328, 0.625, 0.7348, 0.625, 0.7367, 0.9375, 0.7348, 0.9375, 0.7328, 0.9375, 0.7347, 0.9385, 0.7348, 0.625, 0.7328, 0.625, 0.7328, 0.6875, 0.7348, 0.6875, 0.7348, 0.8125, 0.7328, 0.8125, 0.7328, 0.875, 0.7348, 0.875, 0.7481, 0.9375, 0.7461, 0.9443, 0.7442, 0.9434, 0.7462, 0.9375, 0.7405, 0.9375, 0.7385, 0.9404, 0.7366, 0.9395, 0.7386, 0.9375, 0.7348, 0.8125, 0.7348, 0.875, 0.7328, 0.875, 0.7328, 0.8125, 0.7348, 0.6875, 0.7348, 0.75, 0.7328, 0.75, 0.7328, 0.6875, 0.7348, 0.625, 0.7348, 0.6875, 0.7328, 0.6875, 0.7328, 0.625, 0.7348, 0.5625, 0.7348, 0.625, 0.7328, 0.625, 0.7328, 0.5625, 0.7364, 0.9375, 0.7345, 0.9384, 0.7328, 0.9375, 0.7348, 0.9375, 0.7348, 0.875, 0.7348, 0.9375, 0.7328, 0.9375, 0.7328, 0.875, 0.7348, 0.75, 0.7348, 0.8125, 0.7328, 0.8125, 0.7328, 0.75, 0.7445, 0.9375, 0.7425, 0.9425, 0.7404, 0.9414, 0.7424, 0.9375, 0.7443, 0.9375, 0.7424, 0.9375, 0.7404, 0.9414, 0.7423, 0.9424, 0.7483, 0.9375, 0.7462, 0.9375, 0.7442, 0.9434, 0.7463, 0.9444, 0.7348, 0.875, 0.7328, 0.875, 0.7328, 0.9375, 0.7348, 0.9375, 0.7386, 0.9375, 0.7367, 0.9375, 0.7347, 0.9385, 0.7366, 0.9395, 0.7346, 0.9414, 0.7327, 0.9395, 0.7307, 0.9404, 0.7326, 0.9434, 0.7306, 0.9453, 0.7287, 0.9414, 0.7267, 0.9424, 0.7286, 0.9473, 0.7266, 0.9492, 0.7247, 0.9434, 0.7228, 0.9443, 0.7248, 0.951, 0.7248, 0.951, 0.7228, 0.9443, 0.7207, 0.9453, 0.7227, 0.9531, 0.7326, 0.9434, 0.7307, 0.9404, 0.7287, 0.9414, 0.7306, 0.9453, 0.7386, 0.8125, 0.7367, 0.8125, 0.7367, 0.875, 0.7386, 0.875, 0.7386, 0.6875, 0.7367, 0.6875, 0.7367, 0.75, 0.7386, 0.75, 0.7386, 0.625, 0.7367, 0.625, 0.7367, 0.6875, 0.7386, 0.6875, 0.7286, 0.9473, 0.7267, 0.9424, 0.7247, 0.9434, 0.7266, 0.9492, 0.7366, 0.9395, 0.7347, 0.9385, 0.7327, 0.9395, 0.7346, 0.9414, 0.7386, 0.75, 0.7367, 0.75, 0.7367, 0.8125, 0.7386, 0.8125, 0.7386, 0.875, 0.7367, 0.875, 0.7367, 0.9375, 0.7386, 0.9375, 0.7386, 0.5625, 0.7367, 0.5625, 0.7367, 0.625, 0.7386, 0.625, 0.7386, 0.9375, 0.7366, 0.9395, 0.7345, 0.9384, 0.7364, 0.9375, 0.7346, 0.9414, 0.7326, 0.9434, 0.7305, 0.9401, 0.7325, 0.9392, 0.7306, 0.9453, 0.7286, 0.9473, 0.7265, 0.9418, 0.7285, 0.941, 0.7266, 0.9492, 0.7248, 0.951, 0.7226, 0.9435, 0.7245, 0.9427, 0.7366, 0.9395, 0.7346, 0.9414, 0.7325, 0.9392, 0.7345, 0.9384, 0.7286, 0.9473, 0.7266, 0.9492, 0.7245, 0.9427, 0.7265, 0.9418, 0.7386, 0.5625, 0.7386, 0.625, 0.7364, 0.625, 0.7364, 0.5625, 0.7386, 0.625, 0.7386, 0.6875, 0.7364, 0.6875, 0.7364, 0.625, 0.7386, 0.6875, 0.7386, 0.75, 0.7364, 0.75, 0.7364, 0.6875, 0.7386, 0.75, 0.7386, 0.8125, 0.7364, 0.8125, 0.7364, 0.75, 0.7386, 0.8125, 0.7386, 0.875, 0.7364, 0.875, 0.7364, 0.8125, 0.7386, 0.875, 0.7386, 0.9375, 0.7364, 0.9375, 0.7364, 0.875, 0.7326, 0.9434, 0.7306, 0.9453, 0.7285, 0.941, 0.7305, 0.9401, 0.7248, 0.951, 0.7227, 0.9531, 0.7205, 0.9444, 0.7226, 0.9435, 0.7424, 0.9375, 0.7404, 0.9414, 0.7385, 0.9404, 0.7405, 0.9375, 0.7384, 0.9453, 0.7365, 0.9492, 0.7345, 0.9463, 0.7365, 0.9434, 0.7345, 0.9531, 0.7325, 0.957, 0.7306, 0.9521, 0.7325, 0.9492, 0.7305, 0.9609, 0.7287, 0.9646, 0.7267, 0.9578, 0.7286, 0.9551, 0.7287, 0.9646, 0.7266, 0.9688, 0.7246, 0.9609, 0.7267, 0.9578, 0.7365, 0.9492, 0.7345, 0.9531, 0.7325, 0.9492, 0.7345, 0.9463, 0.7424, 0.875, 0.7424, 0.9375, 0.7405, 0.9375, 0.7405, 0.875, 0.7424, 0.8125, 0.7424, 0.875, 0.7405, 0.875, 0.7405, 0.8125, 0.7424, 0.75, 0.7424, 0.8125, 0.7405, 0.8125, 0.7405, 0.75, 0.7424, 0.6875, 0.7424, 0.75, 0.7405, 0.75, 0.7405, 0.6875, 0.7424, 0.625, 0.7424, 0.6875, 0.7405, 0.6875, 0.7405, 0.625, 0.7424, 0.5625, 0.7424, 0.625, 0.7405, 0.625, 0.7405, 0.5625, 0.7325, 0.957, 0.7305, 0.9609, 0.7286, 0.9551, 0.7306, 0.9521, 0.7404, 0.9414, 0.7384, 0.9453, 0.7365, 0.9434, 0.7385, 0.9404, 0.7424, 0.9375, 0.7405, 0.9375, 0.7385, 0.9404, 0.7404, 0.9414, 0.7384, 0.9453, 0.7365, 0.9434, 0.7345, 0.9463, 0.7365, 0.9492, 0.7345, 0.9531, 0.7325, 0.9492, 0.7306, 0.9521, 0.7325, 0.957, 0.7305, 0.9609, 0.7286, 0.9551, 0.7267, 0.9578, 0.7287, 0.9646, 0.7424, 0.6875, 0.7405, 0.6875, 0.7405, 0.75, 0.7424, 0.75, 0.7404, 0.9414, 0.7385, 0.9404, 0.7365, 0.9434, 0.7384, 0.9453, 0.7424, 0.5625, 0.7405, 0.5625, 0.7405, 0.625, 0.7424, 0.625, 0.7424, 0.8125, 0.7405, 0.8125, 0.7405, 0.875, 0.7424, 0.875, 0.7424, 0.75, 0.7405, 0.75, 0.7405, 0.8125, 0.7424, 0.8125, 0.7424, 0.625, 0.7405, 0.625, 0.7405, 0.6875, 0.7424, 0.6875, 0.7424, 0.875, 0.7405, 0.875, 0.7405, 0.9375, 0.7424, 0.9375, 0.7325, 0.957, 0.7306, 0.9521, 0.7286, 0.9551, 0.7305, 0.9609, 0.7365, 0.9492, 0.7345, 0.9463, 0.7325, 0.9492, 0.7345, 0.9531, 0.7287, 0.9646, 0.7267, 0.9578, 0.7246, 0.9609, 0.7266, 0.9688, 0.7462, 0.9375, 0.7443, 0.9375, 0.7423, 0.9424, 0.7442, 0.9434, 0.7423, 0.9492, 0.7403, 0.9473, 0.7384, 0.9521, 0.7403, 0.9551, 0.7383, 0.9609, 0.7364, 0.957, 0.7344, 0.9619, 0.7364, 0.9668, 0.7344, 0.9727, 0.7325, 0.9668, 0.7306, 0.9713, 0.7326, 0.9781, 0.7462, 0.5625, 0.7443, 0.5625, 0.7443, 0.625, 0.7462, 0.625, 0.7403, 0.9551, 0.7384, 0.9521, 0.7364, 0.957, 0.7383, 0.9609, 0.7462, 0.625, 0.7443, 0.625, 0.7443, 0.6875, 0.7462, 0.6875, 0.7462, 0.75, 0.7443, 0.75, 0.7443, 0.8125, 0.7462, 0.8125, 0.7364, 0.9668, 0.7344, 0.9619, 0.7325, 0.9668, 0.7344, 0.9727, 0.7326, 0.9781, 0.7306, 0.9713, 0.7285, 0.9766, 0.7305, 0.9844, 0.7462, 0.8125, 0.7443, 0.8125, 0.7443, 0.875, 0.7462, 0.875, 0.7462, 0.875, 0.7443, 0.875, 0.7443, 0.9375, 0.7462, 0.9375, 0.7462, 0.6875, 0.7443, 0.6875, 0.7443, 0.75, 0.7462, 0.75, 0.7442, 0.9434, 0.7423, 0.9424, 0.7403, 0.9473, 0.7423, 0.9492, 0.7462, 0.9375, 0.7442, 0.9434, 0.7425, 0.9425, 0.7445, 0.9375, 0.7423, 0.9492, 0.7403, 0.9551, 0.7386, 0.9524, 0.7405, 0.9474, 0.7383, 0.9609, 0.7364, 0.9668, 0.7346, 0.9624, 0.7366, 0.9574, 0.7344, 0.9727, 0.7326, 0.9781, 0.7308, 0.972, 0.7326, 0.9673, 0.7442, 0.9434, 0.7423, 0.9492, 0.7405, 0.9474, 0.7425, 0.9425, 0.7364, 0.9668, 0.7344, 0.9727, 0.7326, 0.9673, 0.7346, 0.9624, 0.7326, 0.9781, 0.7305, 0.9844, 0.7287, 0.9773, 0.7308, 0.972, 0.7403, 0.9551, 0.7383, 0.9609, 0.7366, 0.9574, 0.7386, 0.9524, 0.7462, 0.875, 0.7462, 0.9375, 0.7445, 0.9375, 0.7445, 0.875, 0.7462, 0.8125, 0.7462, 0.875, 0.7445, 0.875, 0.7445, 0.8125, 0.7462, 0.75, 0.7462, 0.8125, 0.7445, 0.8125, 0.7445, 0.75, 0.7462, 0.6875, 0.7462, 0.75, 0.7445, 0.75, 0.7445, 0.6875, 0.7462, 0.625, 0.7462, 0.6875, 0.7445, 0.6875, 0.7445, 0.625, 0.7462, 0.5625, 0.7462, 0.625, 0.7445, 0.625, 0.7445, 0.5625, 0.75, 0.9375, 0.748, 0.9453, 0.7461, 0.9443, 0.7481, 0.9375, 0.75, 0.5625, 0.75, 0.625, 0.7481, 0.625, 0.7481, 0.5625, 0.75, 0.625, 0.75, 0.6875, 0.7481, 0.6875, 0.7481, 0.625, 0.75, 0.6875, 0.75, 0.75, 0.7481, 0.75, 0.7481, 0.6875, 0.75, 0.75, 0.75, 0.8125, 0.7481, 0.8125, 0.7481, 0.75, 0.75, 0.8125, 0.75, 0.875, 0.7481, 0.875, 0.7481, 0.8125, 0.75, 0.875, 0.75, 0.9375, 0.7481, 0.9375, 0.7481, 0.875, 0.748, 0.9453, 0.7461, 0.9531, 0.7442, 0.9512, 0.7461, 0.9443, 0.75, 0.9375, 0.7483, 0.9375, 0.7463, 0.9444, 0.748, 0.9453, 0.75, 0.5625, 0.7483, 0.5625, 0.7483, 0.625, 0.75, 0.625, 0.75, 0.625, 0.7483, 0.625, 0.7483, 0.6875, 0.75, 0.6875, 0.75, 0.6875, 0.7483, 0.6875, 0.7483, 0.75, 0.75, 0.75, 0.75, 0.8125, 0.7483, 0.8125, 0.7483, 0.875, 0.75, 0.875, 0.75, 0.75, 0.7483, 0.75, 0.7483, 0.8125, 0.75, 0.8125, 0.75, 0.875, 0.7483, 0.875, 0.7483, 0.9375, 0.75, 0.9375, 0.748, 0.9453, 0.7463, 0.9444, 0.7444, 0.9514, 0.7461, 0.9531, 0.7481, 0.5625, 0.75, 0.5, 0.75, 0.5625, 0.7445, 0.5625, 0.7424, 0.5625, 0.7462, 0.5, 0.7399, 0.5625, 0.7424, 0.5, 0.7424, 0.5625, 0.7364, 0.5625, 0.7386, 0.5, 0.7386, 0.5625, 0.7328, 0.5625, 0.7348, 0.5, 0.7348, 0.5625, 0.7288, 0.5625, 0.7308, 0.5, 0.7308, 0.5625, 0.7248, 0.5625, 0.7228, 0.5625, 0.7268, 0.5, 0.7209, 0.5625, 0.7188, 0.5625, 0.7228, 0.5, 0.7483, 0.5625, 0.75, 0.5, 0.7462, 0.5625, 0.7443, 0.5625, 0.7462, 0.5, 0.7424, 0.5625, 0.7405, 0.5625, 0.7424, 0.5, 0.7386, 0.5625, 0.7367, 0.5625, 0.7386, 0.5625, 0.7386, 0.5, 0.7328, 0.5625, 0.7348, 0.5625, 0.7348, 0.5, 0.7288, 0.5625, 0.7308, 0.5625, 0.7308, 0.5, 0.7248, 0.5625, 0.7268, 0.5, 0.7228, 0.5625, 0.7209, 0.5625, 0.7228, 0.5625, 0.7228, 0.5, 0.7209, 0.6875, 0.7209, 0.75, 0.7188, 0.75, 0.7188, 0.6875, 0.7209, 0.625, 0.7209, 0.6875, 0.7188, 0.6875, 0.7188, 0.625, 0.7209, 0.5625, 0.7209, 0.625, 0.7188, 0.625, 0.7188, 0.5625, 0.7228, 0.5, 0.7228, 0.5625, 0.7209, 0.5625, 0.7209, 0.8125, 0.7209, 0.875, 0.7188, 0.875, 0.7188, 0.8125, 0.7209, 0.75, 0.7209, 0.8125, 0.7188, 0.8125, 0.7188, 0.75, 0.7288, 0.8125, 0.7288, 0.875, 0.7268, 0.875, 0.7268, 0.8125, 0.7288, 0.6875, 0.7288, 0.75, 0.7268, 0.75, 0.7268, 0.6875, 0.7445, 0.5625, 0.7445, 0.625, 0.7424, 0.625, 0.7424, 0.5625, 0.7288, 0.625, 0.7288, 0.6875, 0.7268, 0.6875, 0.7268, 0.625, 0.7288, 0.5625, 0.7288, 0.625, 0.7268, 0.625, 0.7268, 0.5625, 0.7308, 0.5, 0.7288, 0.5625, 0.7268, 0.5625, 0.7305, 0.9401, 0.7285, 0.941, 0.7268, 0.9375, 0.7288, 0.9375, 0.7288, 0.875, 0.7288, 0.9375, 0.7268, 0.9375, 0.7268, 0.875, 0.7386, 0.5, 0.7364, 0.5625, 0.7348, 0.5625, 0.7364, 0.875, 0.7364, 0.9375, 0.7348, 0.9375, 0.7348, 0.875, 0.7364, 0.8125, 0.7364, 0.875, 0.7348, 0.875, 0.7348, 0.8125, 0.7364, 0.75, 0.7364, 0.8125, 0.7348, 0.8125, 0.7348, 0.75, 0.7364, 0.6875, 0.7364, 0.75, 0.7348, 0.75, 0.7348, 0.6875, 0.7288, 0.75, 0.7288, 0.8125, 0.7268, 0.8125, 0.7268, 0.75, 0.7364, 0.625, 0.7364, 0.6875, 0.7348, 0.6875, 0.7348, 0.625, 0.7364, 0.5625, 0.7364, 0.625, 0.7348, 0.625, 0.7348, 0.5625, 0.7445, 0.625, 0.7445, 0.6875, 0.7424, 0.6875, 0.7424, 0.625, 0.7445, 0.6875, 0.7445, 0.75, 0.7424, 0.75, 0.7424, 0.6875, 0.7445, 0.75, 0.7445, 0.8125, 0.7424, 0.8125, 0.7424, 0.75, 0.7445, 0.8125, 0.7445, 0.875, 0.7424, 0.875, 0.7424, 0.8125, 0.7445, 0.875, 0.7445, 0.9375, 0.7424, 0.9375, 0.7424, 0.875, 0.7462, 0.5, 0.7462, 0.5625, 0.7445, 0.5625, 0.7248, 0.75, 0.7248, 0.8125, 0.7228, 0.8125, 0.7228, 0.75, 0.7248, 0.8125, 0.7248, 0.875, 0.7228, 0.875, 0.7228, 0.8125, 0.7248, 0.875, 0.7248, 0.9375, 0.7228, 0.9375, 0.7228, 0.875, 0.7268, 0.5, 0.7268, 0.5625, 0.7248, 0.5625, 0.7248, 0.5625, 0.7248, 0.625, 0.7228, 0.625, 0.7228, 0.5625, 0.7248, 0.625, 0.7248, 0.6875, 0.7228, 0.6875, 0.7228, 0.625, 0.7248, 0.6875, 0.7248, 0.75, 0.7228, 0.75, 0.7228, 0.6875, 0.7328, 0.75, 0.7328, 0.8125, 0.7308, 0.8125, 0.7308, 0.75, 0.7328, 0.875, 0.7328, 0.9375, 0.7308, 0.9375, 0.7308, 0.875, 0.7345, 0.9384, 0.7325, 0.9392, 0.7308, 0.9375, 0.7328, 0.9375, 0.7348, 0.5, 0.7328, 0.5625, 0.7308, 0.5625, 0.7328, 0.5625, 0.7328, 0.625, 0.7308, 0.625, 0.7308, 0.5625, 0.7328, 0.625, 0.7328, 0.6875, 0.7308, 0.6875, 0.7308, 0.625, 0.7328, 0.6875, 0.7328, 0.75, 0.7308, 0.75, 0.7308, 0.6875, 0.7328, 0.8125, 0.7328, 0.875, 0.7308, 0.875, 0.7308, 0.8125, 0.7405, 0.5625, 0.7405, 0.625, 0.7386, 0.625, 0.7386, 0.5625, 0.7405, 0.625, 0.7405, 0.6875, 0.7386, 0.6875, 0.7386, 0.625, 0.7405, 0.6875, 0.7405, 0.75, 0.7386, 0.75, 0.7386, 0.6875, 0.7405, 0.75, 0.7405, 0.8125, 0.7386, 0.8125, 0.7386, 0.75, 0.7405, 0.8125, 0.7405, 0.875, 0.7386, 0.875, 0.7386, 0.8125, 0.7405, 0.875, 0.7405, 0.9375, 0.7386, 0.9375, 0.7386, 0.875, 0.7424, 0.5, 0.7399, 0.5625, 0.7386, 0.5625, 0.75, 0.5, 0.7481, 0.5625, 0.7462, 0.5625, 0.7481, 0.875, 0.7481, 0.9375, 0.7462, 0.9375, 0.7462, 0.875, 0.7481, 0.8125, 0.7481, 0.875, 0.7462, 0.875, 0.7462, 0.8125, 0.7481, 0.75, 0.7481, 0.8125, 0.7462, 0.8125, 0.7462, 0.75, 0.7481, 0.6875, 0.7481, 0.75, 0.7462, 0.75, 0.7462, 0.6875, 0.7481, 0.625, 0.7481, 0.6875, 0.7462, 0.6875, 0.7462, 0.625, 0.7481, 0.5625, 0.7481, 0.625, 0.7462, 0.625, 0.7462, 0.5625, 0.7228, 0.75, 0.7228, 0.8125, 0.7209, 0.8125, 0.7209, 0.75, 0.7228, 0.8125, 0.7228, 0.875, 0.7209, 0.875, 0.7209, 0.8125, 0.7228, 0.5625, 0.7228, 0.625, 0.7209, 0.625, 0.7209, 0.5625, 0.7228, 0.625, 0.7228, 0.6875, 0.7209, 0.6875, 0.7209, 0.625, 0.7228, 0.6875, 0.7228, 0.75, 0.7209, 0.75, 0.7209, 0.6875, 0.7268, 0.6875, 0.7268, 0.75, 0.7248, 0.75, 0.7248, 0.6875, 0.7268, 0.625, 0.7268, 0.6875, 0.7248, 0.6875, 0.7248, 0.625, 0.7268, 0.5625, 0.7268, 0.625, 0.7248, 0.625, 0.7248, 0.5625, 0.7285, 0.941, 0.7265, 0.9418, 0.7248, 0.9375, 0.7268, 0.9375, 0.7268, 0.875, 0.7268, 0.9375, 0.7248, 0.9375, 0.7248, 0.875, 0.7268, 0.8125, 0.7268, 0.875, 0.7248, 0.875, 0.7248, 0.8125, 0.7268, 0.75, 0.7268, 0.8125, 0.7248, 0.8125, 0.7248, 0.75, 0.7308, 0.75, 0.7308, 0.8125, 0.7288, 0.8125, 0.7288, 0.75, 0.7308, 0.875, 0.7308, 0.9375, 0.7288, 0.9375, 0.7288, 0.875, 0.7325, 0.9392, 0.7305, 0.9401, 0.7288, 0.9375, 0.7308, 0.9375, 0.7308, 0.5625, 0.7308, 0.625, 0.7288, 0.625, 0.7288, 0.5625, 0.7308, 0.625, 0.7308, 0.6875, 0.7288, 0.6875, 0.7288, 0.625, 0.7308, 0.6875, 0.7308, 0.75, 0.7288, 0.75, 0.7288, 0.6875, 0.7308, 0.8125, 0.7308, 0.875, 0.7288, 0.875, 0.7288, 0.8125, 0.7405, 0.9375, 0.7385, 0.9404, 0.7366, 0.9395, 0.7386, 0.9375, 0.7348, 0.8125, 0.7348, 0.875, 0.7328, 0.875, 0.7328, 0.8125, 0.7348, 0.6875, 0.7348, 0.75, 0.7328, 0.75, 0.7328, 0.6875, 0.7348, 0.625, 0.7348, 0.6875, 0.7328, 0.6875, 0.7328, 0.625, 0.7348, 0.5625, 0.7348, 0.625, 0.7328, 0.625, 0.7328, 0.5625, 0.7364, 0.9375, 0.7345, 0.9384, 0.7328, 0.9375, 0.7348, 0.9375, 0.7348, 0.875, 0.7348, 0.9375, 0.7328, 0.9375, 0.7328, 0.875, 0.7348, 0.75, 0.7348, 0.8125, 0.7328, 0.8125, 0.7328, 0.75, 0.7445, 0.9375, 0.7425, 0.9425, 0.7404, 0.9414, 0.7424, 0.9375, 0.7386, 0.9375, 0.7366, 0.9395, 0.7345, 0.9384, 0.7364, 0.9375, 0.7386, 0.5625, 0.7386, 0.625, 0.7364, 0.625, 0.7364, 0.5625, 0.7386, 0.625, 0.7386, 0.6875, 0.7364, 0.6875, 0.7364, 0.625, 0.7386, 0.6875, 0.7386, 0.75, 0.7364, 0.75, 0.7364, 0.6875, 0.7386, 0.75, 0.7386, 0.8125, 0.7364, 0.8125, 0.7364, 0.75, 0.7386, 0.8125, 0.7386, 0.875, 0.7364, 0.875, 0.7364, 0.8125, 0.7386, 0.875, 0.7386, 0.9375, 0.7364, 0.9375, 0.7364, 0.875, 0.7424, 0.9375, 0.7404, 0.9414, 0.7385, 0.9404, 0.7405, 0.9375, 0.7424, 0.875, 0.7424, 0.9375, 0.7405, 0.9375, 0.7405, 0.875, 0.7424, 0.8125, 0.7424, 0.875, 0.7405, 0.875, 0.7405, 0.8125, 0.7424, 0.75, 0.7424, 0.8125, 0.7405, 0.8125, 0.7405, 0.75, 0.7424, 0.6875, 0.7424, 0.75, 0.7405, 0.75, 0.7405, 0.6875, 0.7424, 0.625, 0.7424, 0.6875, 0.7405, 0.6875, 0.7405, 0.625, 0.7424, 0.5625, 0.7424, 0.625, 0.7405, 0.625, 0.7405, 0.5625, 0.7462, 0.875, 0.7462, 0.9375, 0.7445, 0.9375, 0.7445, 0.875, 0.7462, 0.8125, 0.7462, 0.875, 0.7445, 0.875, 0.7445, 0.8125, 0.7462, 0.75, 0.7462, 0.8125, 0.7445, 0.8125, 0.7445, 0.75, 0.7462, 0.6875, 0.7462, 0.75, 0.7445, 0.75, 0.7445, 0.6875, 0.7462, 0.625, 0.7462, 0.6875, 0.7445, 0.6875, 0.7445, 0.625, 0.7462, 0.5625, 0.7462, 0.625, 0.7445, 0.625, 0.7445, 0.5625, 0.75, 0.5625, 0.75, 0.625, 0.7481, 0.625, 0.7481, 0.5625, 0.75, 0.625, 0.75, 0.6875, 0.7481, 0.6875, 0.7481, 0.625, 0.75, 0.6875, 0.75, 0.75, 0.7481, 0.75, 0.7481, 0.6875, 0.75, 0.75, 0.75, 0.8125, 0.7481, 0.8125, 0.7481, 0.75, 0.75, 0.8125, 0.75, 0.875, 0.7481, 0.875, 0.7481, 0.8125, 0.75, 0.875, 0.75, 0.9375, 0.7481, 0.9375, 0.7481, 0.875, 0.7481, 0.5625, 0.75, 0.5, 0.75, 0.5625, 0.7445, 0.5625, 0.7424, 0.5625, 0.7462, 0.5, 0.7399, 0.5625, 0.7424, 0.5, 0.7424, 0.5625, 0.7364, 0.5625, 0.7386, 0.5, 0.7386, 0.5625, 0.7328, 0.5625, 0.7348, 0.5, 0.7348, 0.5625, 0.7288, 0.5625, 0.7308, 0.5, 0.7308, 0.5625, 0.7248, 0.5625, 0.7228, 0.5625, 0.7268, 0.5, 0.7209, 0.5625, 0.7188, 0.5625, 0.7228, 0.5, 0.7422, 0.9688, 0.7383, 0.9609, 0.7364, 0.9668, 0.7344, 0.9727, 0.7383, 0.9844, 0.7328, 0.875, 0.7308, 0.875, 0.7308, 0.9375, 0.7328, 0.9375, 0.7267, 0.9578, 0.7248, 0.951, 0.7227, 0.9531, 0.7246, 0.9609, 0.7345, 0.9463, 0.7326, 0.9434, 0.7306, 0.9453, 0.7325, 0.9492, 0.75, 0.5, 0.7483, 0.5625, 0.75, 0.5625, 0.7461, 0.9531, 0.7444, 0.9514, 0.7423, 0.9492, 0.7403, 0.9551, 0.7383, 0.9609, 0.7422, 0.9688, 0.7463, 0.9444, 0.7442, 0.9434, 0.7423, 0.9492, 0.7444, 0.9514, 0.7248, 0.875, 0.7228, 0.875, 0.7228, 0.9375, 0.7248, 0.9375, 0.7248, 0.75, 0.7228, 0.75, 0.7228, 0.8125, 0.7248, 0.8125, 0.7367, 0.5625, 0.7348, 0.5625, 0.7348, 0.625, 0.7367, 0.625, 0.7365, 0.9917, 0.7326, 0.9781, 0.7305, 0.9844, 0.7344, 1.0, 0.7248, 0.625, 0.7228, 0.625, 0.7228, 0.6875, 0.7248, 0.6875, 0.7306, 0.9521, 0.7286, 0.9473, 0.7266, 0.9492, 0.7286, 0.9551, 0.7423, 0.9424, 0.7404, 0.9414, 0.7384, 0.9453, 0.7403, 0.9473, 0.7268, 0.5, 0.7248, 0.5625, 0.7268, 0.5625, 0.7348, 0.5, 0.7308, 0.5625, 0.7328, 0.5625, 0.7483, 0.875, 0.7462, 0.875, 0.7462, 0.9375, 0.7483, 0.9375, 0.7443, 0.6875, 0.7424, 0.6875, 0.7424, 0.75, 0.7443, 0.75, 0.7443, 0.875, 0.7424, 0.875, 0.7424, 0.9375, 0.7443, 0.9375, 0.7443, 0.8125, 0.7424, 0.8125, 0.7424, 0.875, 0.7443, 0.875, 0.7367, 0.875, 0.7348, 0.875, 0.7348, 0.9375, 0.7367, 0.9375, 0.7306, 0.9713, 0.7287, 0.9646, 0.7266, 0.9688, 0.7285, 0.9766, 0.7367, 0.75, 0.7348, 0.75, 0.7348, 0.8125, 0.7367, 0.8125, 0.7288, 0.75, 0.7268, 0.75, 0.7268, 0.8125, 0.7288, 0.8125, 0.7637, 0.9609, 0.7617, 0.9844, 0.7578, 0.9688, 0.7539, 0.9531, 0.7328, 0.8125, 0.7308, 0.8125, 0.7308, 0.875, 0.7328, 0.875, 0.7328, 0.625, 0.7308, 0.625, 0.7308, 0.6875, 0.7328, 0.6875, 0.7483, 0.75, 0.7462, 0.75, 0.7462, 0.8125, 0.7483, 0.8125, 0.7483, 0.8125, 0.7462, 0.8125, 0.7462, 0.875, 0.7483, 0.875, 0.7405, 0.875, 0.7386, 0.875, 0.7386, 0.9375, 0.7405, 0.9375, 0.7405, 0.625, 0.7386, 0.625, 0.7386, 0.6875, 0.7405, 0.6875, 0.7288, 0.875, 0.7268, 0.875, 0.7268, 0.9375, 0.7288, 0.9375, 0.7288, 0.5625, 0.7268, 0.5625, 0.7268, 0.625, 0.7288, 0.625, 0.7386, 0.5, 0.7348, 0.5625, 0.7367, 0.5625, 0.7344, 0.9619, 0.7325, 0.957, 0.7305, 0.9609, 0.7325, 0.9668, 0.7347, 0.9385, 0.7328, 0.9375, 0.7308, 0.9375, 0.7327, 0.9395, 0.7328, 0.5625, 0.7308, 0.5625, 0.7308, 0.625, 0.7328, 0.625, 0.7248, 0.8125, 0.7228, 0.8125, 0.7228, 0.875, 0.7248, 0.875, 0.7267, 0.9424, 0.7248, 0.9375, 0.7228, 0.9375, 0.7247, 0.9434, 0.7248, 0.5625, 0.7228, 0.5625, 0.7228, 0.625, 0.7248, 0.625, 0.7328, 0.75, 0.7308, 0.75, 0.7308, 0.8125, 0.7328, 0.8125, 0.7248, 0.6875, 0.7228, 0.6875, 0.7228, 0.75, 0.7248, 0.75, 0.7405, 0.75, 0.7386, 0.75, 0.7386, 0.8125, 0.7405, 0.8125, 0.7462, 0.5, 0.7443, 0.5625, 0.7462, 0.5625, 0.7443, 0.75, 0.7424, 0.75, 0.7424, 0.8125, 0.7443, 0.8125, 0.7443, 0.625, 0.7424, 0.625, 0.7424, 0.6875, 0.7443, 0.6875, 0.7637, 0.9609, 0.7617, 0.9844, 0.7578, 0.9688, 0.7539, 0.9531, 0.7367, 0.625, 0.7348, 0.625, 0.7348, 0.6875, 0.7367, 0.6875, 0.7367, 0.6875, 0.7348, 0.6875, 0.7348, 0.75, 0.7367, 0.75, 0.7367, 0.8125, 0.7348, 0.8125, 0.7348, 0.875, 0.7367, 0.875, 0.7384, 0.9521, 0.7365, 0.9492, 0.7345, 0.9531, 0.7364, 0.957, 0.7405, 0.8125, 0.7386, 0.8125, 0.7386, 0.875, 0.7405, 0.875, 0.7307, 0.9404, 0.7288, 0.9375, 0.7268, 0.9375, 0.7287, 0.9414, 0.7405, 0.5625, 0.7386, 0.5625, 0.7386, 0.625, 0.7405, 0.625, 0.7385, 0.9404, 0.7366, 0.9395, 0.7346, 0.9414, 0.7365, 0.9434, 0.7328, 0.6875, 0.7308, 0.6875, 0.7308, 0.75, 0.7328, 0.75, 0.7483, 0.6875, 0.7462, 0.6875, 0.7462, 0.75, 0.7483, 0.75, 0.7483, 0.625, 0.7462, 0.625, 0.7462, 0.6875, 0.7483, 0.6875, 0.7424, 0.5, 0.7405, 0.5625, 0.7424, 0.5625, 0.7405, 0.6875, 0.7386, 0.6875, 0.7386, 0.75, 0.7405, 0.75, 0.7308, 0.5, 0.7268, 0.5625, 0.7288, 0.5625, 0.7288, 0.625, 0.7268, 0.625, 0.7268, 0.6875, 0.7288, 0.6875, 0.7209, 0.875, 0.7188, 0.875, 0.7187, 0.9375, 0.7209, 0.9375, 0.7209, 0.625, 0.7188, 0.625, 0.7188, 0.6875, 0.7209, 0.6875, 0.7209, 0.6875, 0.7188, 0.6875, 0.7188, 0.75, 0.7209, 0.75, 0.7209, 0.5625, 0.7188, 0.5625, 0.7188, 0.625, 0.7209, 0.625, 0.7209, 0.75, 0.7188, 0.75, 0.7188, 0.8125, 0.7209, 0.8125, 0.7209, 0.8125, 0.7188, 0.8125, 0.7188, 0.875, 0.7209, 0.875, 0.7228, 0.9443, 0.7209, 0.9375, 0.7187, 0.9375, 0.7207, 0.9453, 0.7228, 0.5, 0.7188, 0.5625, 0.7209, 0.5625, 0.7288, 0.6875, 0.7268, 0.6875, 0.7268, 0.75, 0.7288, 0.75, 0.7443, 0.5625, 0.7424, 0.5625, 0.7424, 0.625, 0.7443, 0.625, 0.7288, 0.8125, 0.7268, 0.8125, 0.7268, 0.875, 0.7288, 0.875, 0.7483, 0.5625, 0.7462, 0.5625, 0.7462, 0.625, 0.7483, 0.625, 0.7637, 0.9609, 0.7617, 0.9844, 0.7578, 0.9688, 0.7539, 0.9531, 0.7247, 0.9434, 0.7228, 0.9375, 0.7209, 0.9375, 0.7228, 0.9443, 0.7228, 0.8125, 0.7209, 0.8125, 0.7209, 0.875, 0.7228, 0.875, 0.7228, 0.75, 0.7209, 0.75, 0.7209, 0.8125, 0.7228, 0.8125, 0.7228, 0.5625, 0.7209, 0.5625, 0.7209, 0.625, 0.7228, 0.625, 0.7228, 0.6875, 0.7209, 0.6875, 0.7209, 0.75, 0.7228, 0.75, 0.7228, 0.625, 0.7209, 0.625, 0.7209, 0.6875, 0.7228, 0.6875, 0.7228, 0.875, 0.7209, 0.875, 0.7209, 0.9375, 0.7228, 0.9375, 0.7325, 0.9668, 0.7305, 0.9609, 0.7287, 0.9646, 0.7306, 0.9713, 0.7383, 0.9844, 0.7344, 0.9727, 0.7326, 0.9781, 0.7365, 0.9917, 0.7286, 0.9551, 0.7266, 0.9492, 0.7248, 0.951, 0.7267, 0.9578, 0.7268, 0.6875, 0.7248, 0.6875, 0.7248, 0.75, 0.7268, 0.75, 0.7268, 0.5625, 0.7248, 0.5625, 0.7248, 0.625, 0.7268, 0.625, 0.7287, 0.9414, 0.7268, 0.9375, 0.7248, 0.9375, 0.7267, 0.9424, 0.7268, 0.8125, 0.7248, 0.8125, 0.7248, 0.875, 0.7268, 0.875, 0.7364, 0.957, 0.7345, 0.9531, 0.7325, 0.957, 0.7344, 0.9619, 0.7325, 0.9492, 0.7306, 0.9453, 0.7286, 0.9473, 0.7306, 0.9521, 0.7268, 0.625, 0.7248, 0.625, 0.7248, 0.6875, 0.7268, 0.6875, 0.7268, 0.75, 0.7248, 0.75, 0.7248, 0.8125, 0.7268, 0.8125, 0.7268, 0.875, 0.7248, 0.875, 0.7248, 0.9375, 0.7268, 0.9375, 0.7308, 0.8125, 0.7288, 0.8125, 0.7288, 0.875, 0.7308, 0.875, 0.7308, 0.6875, 0.7288, 0.6875, 0.7288, 0.75, 0.7308, 0.75, 0.7308, 0.625, 0.7288, 0.625, 0.7288, 0.6875, 0.7308, 0.6875, 0.7327, 0.9395, 0.7308, 0.9375, 0.7288, 0.9375, 0.7307, 0.9404, 0.7403, 0.9473, 0.7384, 0.9453, 0.7365, 0.9492, 0.7384, 0.9521, 0.7308, 0.5625, 0.7288, 0.5625, 0.7288, 0.625, 0.7308, 0.625, 0.7308, 0.875, 0.7288, 0.875, 0.7288, 0.9375, 0.7308, 0.9375, 0.7308, 0.75, 0.7288, 0.75, 0.7288, 0.8125, 0.7308, 0.8125, 0.7365, 0.9434, 0.7346, 0.9414, 0.7326, 0.9434, 0.7345, 0.9463, 0.7348, 0.6875, 0.7328, 0.6875, 0.7328, 0.75, 0.7348, 0.75, 0.7405, 0.9375, 0.7386, 0.9375, 0.7366, 0.9395, 0.7385, 0.9404, 0.7348, 0.75, 0.7328, 0.75, 0.7328, 0.8125, 0.7348, 0.8125, 0.7348, 0.5625, 0.7328, 0.5625, 0.7328, 0.625, 0.7348, 0.625, 0.7367, 0.9375, 0.7348, 0.9375, 0.7328, 0.9375, 0.7347, 0.9385, 0.7348, 0.625, 0.7328, 0.625, 0.7328, 0.6875, 0.7348, 0.6875, 0.7348, 0.8125, 0.7328, 0.8125, 0.7328, 0.875, 0.7348, 0.875, 0.7443, 0.9375, 0.7424, 0.9375, 0.7404, 0.9414, 0.7423, 0.9424, 0.7483, 0.9375, 0.7462, 0.9375, 0.7442, 0.9434, 0.7463, 0.9444, 0.7348, 0.875, 0.7328, 0.875, 0.7328, 0.9375, 0.7348, 0.9375, 0.7386, 0.9375, 0.7367, 0.9375, 0.7347, 0.9385, 0.7366, 0.9395, 0.7346, 0.9414, 0.7327, 0.9395, 0.7307, 0.9404, 0.7326, 0.9434, 0.7306, 0.9453, 0.7287, 0.9414, 0.7267, 0.9424, 0.7286, 0.9473, 0.7266, 0.9492, 0.7247, 0.9434, 0.7228, 0.9443, 0.7248, 0.951, 0.7248, 0.951, 0.7228, 0.9443, 0.7207, 0.9453, 0.7227, 0.9531, 0.7326, 0.9434, 0.7307, 0.9404, 0.7287, 0.9414, 0.7306, 0.9453, 0.7386, 0.8125, 0.7367, 0.8125, 0.7367, 0.875, 0.7386, 0.875, 0.7386, 0.6875, 0.7367, 0.6875, 0.7367, 0.75, 0.7386, 0.75, 0.7386, 0.625, 0.7367, 0.625, 0.7367, 0.6875, 0.7386, 0.6875, 0.7286, 0.9473, 0.7267, 0.9424, 0.7247, 0.9434, 0.7266, 0.9492, 0.7366, 0.9395, 0.7347, 0.9385, 0.7327, 0.9395, 0.7346, 0.9414, 0.7386, 0.75, 0.7367, 0.75, 0.7367, 0.8125, 0.7386, 0.8125, 0.7386, 0.875, 0.7367, 0.875, 0.7367, 0.9375, 0.7386, 0.9375, 0.7386, 0.5625, 0.7367, 0.5625, 0.7367, 0.625, 0.7386, 0.625, 0.7424, 0.9375, 0.7405, 0.9375, 0.7385, 0.9404, 0.7404, 0.9414, 0.7384, 0.9453, 0.7365, 0.9434, 0.7345, 0.9463, 0.7365, 0.9492, 0.7345, 0.9531, 0.7325, 0.9492, 0.7306, 0.9521, 0.7325, 0.957, 0.7305, 0.9609, 0.7286, 0.9551, 0.7267, 0.9578, 0.7287, 0.9646, 0.7424, 0.6875, 0.7405, 0.6875, 0.7405, 0.75, 0.7424, 0.75, 0.7404, 0.9414, 0.7385, 0.9404, 0.7365, 0.9434, 0.7384, 0.9453, 0.7424, 0.5625, 0.7405, 0.5625, 0.7405, 0.625, 0.7424, 0.625, 0.7424, 0.8125, 0.7405, 0.8125, 0.7405, 0.875, 0.7424, 0.875, 0.7424, 0.75, 0.7405, 0.75, 0.7405, 0.8125, 0.7424, 0.8125, 0.7424, 0.625, 0.7405, 0.625, 0.7405, 0.6875, 0.7424, 0.6875, 0.7424, 0.875, 0.7405, 0.875, 0.7405, 0.9375, 0.7424, 0.9375, 0.7325, 0.957, 0.7306, 0.9521, 0.7286, 0.9551, 0.7305, 0.9609, 0.7365, 0.9492, 0.7345, 0.9463, 0.7325, 0.9492, 0.7345, 0.9531, 0.7287, 0.9646, 0.7267, 0.9578, 0.7246, 0.9609, 0.7266, 0.9688, 0.7462, 0.9375, 0.7443, 0.9375, 0.7423, 0.9424, 0.7442, 0.9434, 0.7423, 0.9492, 0.7403, 0.9473, 0.7384, 0.9521, 0.7403, 0.9551, 0.7383, 0.9609, 0.7364, 0.957, 0.7344, 0.9619, 0.7364, 0.9668, 0.7344, 0.9727, 0.7325, 0.9668, 0.7306, 0.9713, 0.7326, 0.9781, 0.7462, 0.5625, 0.7443, 0.5625, 0.7443, 0.625, 0.7462, 0.625, 0.7403, 0.9551, 0.7384, 0.9521, 0.7364, 0.957, 0.7383, 0.9609, 0.7462, 0.625, 0.7443, 0.625, 0.7443, 0.6875, 0.7462, 0.6875, 0.7462, 0.75, 0.7443, 0.75, 0.7443, 0.8125, 0.7462, 0.8125, 0.7364, 0.9668, 0.7344, 0.9619, 0.7325, 0.9668, 0.7344, 0.9727, 0.7326, 0.9781, 0.7306, 0.9713, 0.7285, 0.9766, 0.7305, 0.9844, 0.7462, 0.8125, 0.7443, 0.8125, 0.7443, 0.875, 0.7462, 0.875, 0.7462, 0.875, 0.7443, 0.875, 0.7443, 0.9375, 0.7462, 0.9375, 0.7462, 0.6875, 0.7443, 0.6875, 0.7443, 0.75, 0.7462, 0.75, 0.7442, 0.9434, 0.7423, 0.9424, 0.7403, 0.9473, 0.7423, 0.9492, 0.75, 0.9375, 0.7483, 0.9375, 0.7463, 0.9444, 0.748, 0.9453, 0.75, 0.5625, 0.7483, 0.5625, 0.7483, 0.625, 0.75, 0.625, 0.75, 0.625, 0.7483, 0.625, 0.7483, 0.6875, 0.75, 0.6875, 0.75, 0.6875, 0.7483, 0.6875, 0.7483, 0.75, 0.75, 0.75, 0.75, 0.8125, 0.7483, 0.8125, 0.7483, 0.875, 0.75, 0.875, 0.75, 0.75, 0.7483, 0.75, 0.7483, 0.8125, 0.75, 0.8125, 0.75, 0.875, 0.7483, 0.875, 0.7483, 0.9375, 0.75, 0.9375, 0.748, 0.9453, 0.7463, 0.9444, 0.7444, 0.9514, 0.7461, 0.9531, 0.7483, 0.5625, 0.75, 0.5, 0.7462, 0.5625, 0.7443, 0.5625, 0.7462, 0.5, 0.7424, 0.5625, 0.7405, 0.5625, 0.7424, 0.5, 0.7386, 0.5625, 0.7367, 0.5625, 0.7386, 0.5625, 0.7386, 0.5, 0.7328, 0.5625, 0.7348, 0.5625, 0.7348, 0.5, 0.7288, 0.5625, 0.7308, 0.5625, 0.7308, 0.5, 0.7248, 0.5625, 0.7268, 0.5, 0.7228, 0.5625, 0.7209, 0.5625, 0.7228, 0.5625, 0.7228, 0.5])
me_sphere.use_remesh_fix_poles = True
me_sphere.use_remesh_preserve_attributes = False
me_sphere.use_mirror_vertex_groups = False
me_sphere.update()

# ---- curves / text
cu_nurbspath = bpy.data.curves.new('NurbsPath', 'CURVE')
cu_nurbspath.dimensions = '3D'
_sp = cu_nurbspath.splines.new('NURBS'); _sp.points.add(4)
_sp.points.foreach_set('co', [-3.326, -0.3862, -0.1078, 1.0, -1.639, 0.3746, -0.1109, 1.0, -0.1469, -0.4926, 0.1005, 1.0, 1.172, 0.1635, 0.5291, 1.0, 1.264, 0.4535, -0.9121, 1.0])
_sp.points.foreach_set('radius', [0.007561, 0.646, 0.1535, 0.646, 0.007561])
_sp.points.foreach_set('tilt', [0.9916, 0.6953, 1.664, -1.496, 1.446])
_sp.order_u = 5
_sp.order_v = 0
_sp.use_endpoint_u = True
cu_nurbspath.use_path = True
cu_nurbspath.use_path_clamp = True
cu_nurbspath.bevel_mode = 'OBJECT'
cu_nurbspath.fill_mode = 'FULL'
cu_nurbscircle = bpy.data.curves.new('NurbsCircle', 'CURVE')
cu_nurbscircle.dimensions = '3D'
_sp = cu_nurbscircle.splines.new('NURBS'); _sp.points.add(7)
_sp.points.foreach_set('co', [-0.02055, -0.4779, 0.0, 1.0, -0.07986, -0.2886, 0.0, 0.3536, -1.0, 0.0, 0.0, 1.0, -0.981, 0.4783, 0.0, 0.3536, 0.01897, 0.2834, 0.0, 1.0, 1.019, 0.4783, 0.0, 0.3536, 1.0, 0.0, 0.0, 1.0, 0.4119, -0.1557, 0.0, 0.3536])
_sp.order_v = 0
_sp.use_cyclic_u = True
cu_nurbscircle.use_path = True
cu_nurbscircle.use_path_clamp = True
cu_nurbscircle.fill_mode = 'FULL'
cu_nurbspath_001 = bpy.data.curves.new('NurbsPath.001', 'CURVE')
cu_nurbspath_001.dimensions = '3D'
_sp = cu_nurbspath_001.splines.new('NURBS'); _sp.points.add(4)
_sp.points.foreach_set('co', [-3.19, -0.6858, -0.0492, 1.0, -1.93, -0.01915, -0.08982, 1.0, -0.2421, -0.2242, 0.004187, 1.0, 1.296, 0.0553, 0.613, 1.0, 1.253, 0.5312, -1.031, 1.0])
_sp.points.foreach_set('radius', [0.007561, 0.646, 0.1535, 0.646, 0.007561])
_sp.points.foreach_set('tilt', [0.9916, 0.6953, 1.664, -1.496, 1.446])
_sp.order_u = 5
_sp.order_v = 0
_sp.use_endpoint_u = True
cu_nurbspath_001.use_path = True
cu_nurbspath_001.use_path_clamp = True
cu_nurbspath_001.bevel_mode = 'OBJECT'
cu_nurbspath_001.fill_mode = 'FULL'

# ---- objects
ob_light = bpy.data.objects.new('Light', light_light)
ob_camera = bpy.data.objects.new('Camera', cam_camera)
ob_plane = bpy.data.objects.new('Plane', me_plane)
ob_empty = bpy.data.objects.new('Empty', None)
ob_sphere = bpy.data.objects.new('Sphere', me_sphere)
ob_nurbspath = bpy.data.objects.new('NurbsPath', cu_nurbspath)
ob_nurbscircle = bpy.data.objects.new('NurbsCircle', cu_nurbscircle)
ob_nurbspath_001 = bpy.data.objects.new('NurbsPath.001', cu_nurbspath_001)

# ---- transforms, parenting, visibility, modifiers, constraints
ob_light.location = (4.076, 1.005, 5.904)
ob_light.rotation_euler = (0.6503, 0.05522, 1.866)
ob_light.lock_rotations_4d = False
ob_light.empty_display_type = 'ARROWS'
ob_light.color = (0.0, 0.0, 0.0, 0.0)
ob_light.lineart.crease_threshold = 0.0
ob_camera.location = (7.359, -6.926, 4.958)
ob_camera.rotation_euler = (1.109, 0.0, 0.8149)
ob_camera.lock_rotations_4d = False
ob_camera.empty_display_type = 'ARROWS'
ob_camera.color = (0.0, 0.0, 0.0, 0.0)
ob_camera.display_type = 'WIRE'
ob_camera.lineart.crease_threshold = 0.0
ob_plane.location = (0.0, 0.0, -1.152)
ob_plane.rotation_euler = (1.563, -0.0, 0.0)
ob_plane.scale = (0.1157, 0.1157, 0.1157)
ob_plane.lineart.crease_threshold = 0.0
_m = ob_plane.modifiers.new('Mirror', 'MIRROR')
_m.use_clip = True
_m = ob_plane.modifiers.new('Subdivision', 'SUBSURF')
_m.uv_smooth = 'PRESERVE_CORNERS'
_m.levels = 5
_m.show_only_control_edges = False
ob_empty.location = (-0.2426, -0.5717, -5.011)
ob_empty.rotation_euler = (1.571, 0.0, 3.142)
ob_empty.scale = (2.462, 2.462, 2.462)
ob_empty.empty_display_type = 'IMAGE'
ob_empty.empty_display_size = 5.0
ob_empty.show_empty_image_only_axis_aligned = True
ob_empty.use_empty_image_alpha = True
ob_empty.color = (1.0, 1.0, 1.0, 0.4)
ob_empty.lineart.crease_threshold = 0.0
ob_sphere.location = (-0.1044, 0.1512, 1.769)
ob_sphere.lineart.crease_threshold = 0.0
_m = ob_sphere.modifiers.new('Solidify', 'SOLIDIFY')
_m.thickness = -0.01
_m.nonmanifold_thickness_mode = 'FIXED'
_m.nonmanifold_merge_threshold = 0.0003
_m = ob_sphere.modifiers.new('Subdivision', 'SUBSURF')
_m.uv_smooth = 'PRESERVE_CORNERS'
_m.levels = 3
_m.show_only_control_edges = False
ob_nurbspath.location = (-0.5562, 0.9407, -0.3288)
ob_nurbspath.rotation_euler = (-0.3416, -1.448, -1.127)
ob_nurbspath.scale = (0.653, 0.653, 0.653)
ob_nurbspath.lineart.crease_threshold = 0.0
ob_nurbscircle.location = (-2.671, 1.121, -0.7174)
ob_nurbscircle.scale = (0.3361, 0.3361, 0.3361)
ob_nurbscircle.lineart.crease_threshold = 0.0
ob_nurbspath_001.location = (0.5109, 0.9779, -0.3535)
ob_nurbspath_001.rotation_euler = (-0.2765, -1.452, -1.436)
ob_nurbspath_001.scale = (0.653, -0.653, 0.653)
ob_nurbspath_001.lineart.crease_threshold = 0.0
cu_nurbspath.bevel_object = ob_nurbscircle
cu_nurbspath_001.bevel_object = ob_nurbscircle

# ---- collection membership
col_collection.objects.link(ob_light)
col_collection.objects.link(ob_camera)
col_collection.objects.link(ob_plane)
col_collection.objects.link(ob_empty)
col_collection.objects.link(ob_sphere)
col_collection.objects.link(ob_nurbspath)
col_collection.objects.link(ob_nurbscircle)
col_collection.objects.link(ob_nurbspath_001)

# ---- scene / render settings (as saved in the file)
scene.camera = ob_camera
scene.frame_start = 1; scene.frame_end = 250; scene.frame_set(1)
scene.render.engine = 'BLENDER_EEVEE_NEXT'
scene.cycles.use_denoising = False
scene.cycles.samples = 128
scene.cycles.sampling_pattern = 'TABULATED_SOBOL'
scene.cycles.use_adaptive_sampling = False
scene.cycles.use_light_tree = False
scene.view_settings.view_transform = 'Filmic'
bpy.context.view_layer.update()
